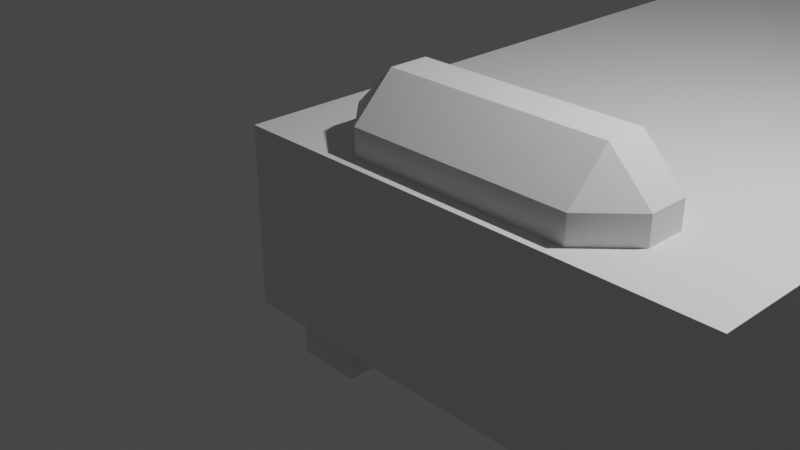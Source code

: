 # Source: bed1.blend  (saved by Blender 2.80.51; exported with 4.5.12 LTS)
import bpy
from mathutils import Matrix  # noqa: F401  (used for matrix-valued properties, if any)

bpy.ops.wm.read_factory_settings(use_empty=True)
scene = bpy.context.scene
scene.name = 'Scene'

# ---- collections
col_collection = bpy.data.collections.new('Collection'); scene.collection.children.link(col_collection)

# ---- materials (node trees are filled in below, after node groups)
mat_material = bpy.data.materials.new('Material')
mat_material.alpha_threshold = 0.0
mat_material.use_transparent_shadow = False
mat_material.roughness = 0.5
mat_material.line_color = (0.0, 0.0, 0.0, 1.0)

# ---- material node trees
mat_material.use_nodes = True; mat_material.node_tree.nodes.clear()
_N = mat_material.node_tree.nodes; _L = mat_material.node_tree.links
n0 = _N.new('ShaderNodeOutputMaterial'); n0.name = 'Material Output'; n0.location = (300, 300)
n1 = _N.new('ShaderNodeBsdfPrincipled'); n1.name = 'Principled BSDF'; n1.location = (10, 300)
n1.distribution = 'GGX'
n1.subsurface_method = 'BURLEY'
n1.inputs[3].default_value = 1.45
_L.new(n1.outputs[0], n0.inputs[0])
n0.is_active_output = True

# ---- world
world_world = bpy.data.worlds.new('World'); scene.world = world_world
world_world.use_nodes = True; world_world.node_tree.nodes.clear()
_N = world_world.node_tree.nodes; _L = world_world.node_tree.links
n0 = _N.new('ShaderNodeOutputWorld'); n0.name = 'World Output'; n0.location = (300, 300)
n1 = _N.new('ShaderNodeBackground'); n1.name = 'Background'; n1.location = (10, 300)
n1.inputs[0].default_value = (0.05088, 0.05088, 0.05088, 1.0)
_L.new(n1.outputs[0], n0.inputs[0])
n0.is_active_output = True
world_world.color = (0.05088, 0.05088, 0.05088)
world_world.use_sun_shadow = False
world_world.sun_shadow_jitter_overblur = 0.0

# ---- cameras
cam_camera = bpy.data.cameras.new('Camera')
cam_camera.clip_end = 100.0
cam_camera.ortho_scale = 7.314
cam_camera.dof.focus_distance = 0.0
cam_camera.dof.aperture_fstop = 128.0

# ---- lights
light_light = bpy.data.lights.new('Light', 'POINT')
light_light.transmission_factor = 0.0
light_light.cutoff_distance = 30.0
light_light.energy = 1000.0
light_light.shadow_buffer_clip_start = 1.001
light_light.shadow_soft_size = 0.1
light_light.shadow_maximum_resolution = 0.006
light_light.use_absolute_resolution = True

# ---- meshes
me_cube = bpy.data.meshes.new('Cube')
me_cube.from_pydata([(4.257, 7.226, 1.0), (3.963, 6.932, -1.0), (4.257, -1.0, 1.0), (3.963, -0.7054, -1.0), (-0.7054, 6.932, -1.0), (-1.0, -1.0, 1.0), (-0.7054, -0.7054, -1.0), (-1.0, 3.113, -1.0), (1.629, 7.226, -1.0), (4.257, 7.226, 0.0), (-1.0, -1.0, 0.0), (4.257, -1.0, 0.0), (1.629, -1.0, 1.0), (4.257, 3.113, 1.0), (1.629, -1.0, -1.0), (-1.0, 3.113, 1.0), (1.629, 7.226, 1.0), (4.257, 3.113, -1.0), (1.629, 7.226, 0.0), (1.629, 3.113, -1.0), (-1.0, 3.113, 0.0), (1.629, -1.0, 0.0), (1.629, 3.113, 1.0), (-0.7054, 0.762, -1.0), (0.01968, 6.932, -1.0), (4.257, 7.226, -0.5), (-1.0, -1.0, 0.5), (4.257, -1.0, -0.5), (0.3143, -1.0, 1.0), (4.257, 1.057, 1.0), (3.238, -0.7054, -1.0), (-1.0, 5.17, 1.0), (2.943, 7.226, 1.0), (3.963, 5.464, -1.0), (-0.7054, 5.464, -1.0), (3.238, 6.932, -1.0), (4.257, 7.226, 0.5), (-1.0, -1.0, -0.5), (4.257, -1.0, 0.5), (2.943, -1.0, 1.0), (4.257, 5.17, 1.0), (0.01968, -0.7054, -1.0), (-1.0, 1.057, 1.0), (0.3143, 7.226, 1.0), (3.963, 0.762, -1.0), (2.943, 7.226, 0.0), (0.3143, 7.226, 0.0), (1.629, 7.226, -0.5), (1.629, 7.226, 0.5), (4.257, 1.057, 0.0), (4.257, 5.044, 0.0), (4.257, 3.113, -0.5), (4.257, 3.113, 0.5), (1.629, 1.057, -1.0), (1.629, 5.17, -1.0), (0.3143, 3.113, -1.0), (2.943, 3.113, -1.0), (-1.0, 5.17, 0.0), (-1.0, 1.057, 0.0), (-1.0, 3.113, -0.5), (-1.0, 3.113, 0.5), (0.3143, -1.0, 0.0), (2.943, -1.0, 0.0), (1.629, -1.0, -0.5), (1.629, -1.0, 0.5), (1.629, 1.057, 1.0), (1.629, 5.17, 1.0), (2.943, 3.113, 1.0), (0.3143, 3.113, 1.0), (0.3143, 5.17, 1.0), (2.943, 5.17, 1.0), (2.943, 1.057, 1.0), (2.943, -1.0, 0.5), (2.943, -1.0, -0.5), (0.3143, -1.0, -0.5), (-1.0, 1.057, 0.5), (-1.0, 1.057, -0.5), (-1.0, 5.17, -0.5), (3.238, 5.464, -1.0), (0.01968, 5.464, -1.0), (0.01968, 0.762, -1.0), (4.257, 5.17, 0.5), (4.257, 5.17, -0.5), (4.257, 1.057, -0.5), (0.3143, 7.226, 0.5), (0.3143, 7.226, -0.5), (2.943, 7.226, -0.5), (2.943, 7.226, 0.5), (4.257, 1.057, 0.5), (3.238, 0.762, -1.0), (-1.0, 5.17, 0.5), (0.3143, -1.0, 0.5), (0.3143, 1.057, 1.0), (-0.7054, 0.02829, -1.0), (-0.3428, 6.932, -1.0), (4.257, 7.226, -0.75), (-1.0, -1.0, 0.75), (4.257, -1.0, -0.75), (-0.3428, -1.0, 1.0), (4.257, 0.02829, 1.0), (3.6, -0.7054, -1.0), (-1.0, 6.198, 1.0), (3.6, 7.226, 1.0), (3.963, 6.198, -1.0), (-1.0, 4.141, -1.0), (2.286, 7.226, -1.0), (4.257, 7.226, 0.25), (-1.0, -1.0, -0.25), (4.257, -1.0, 0.25), (2.286, -1.0, 1.0), (4.257, 4.141, 1.0), (0.9715, -1.0, -1.0), (-1.0, 2.085, 1.0), (0.9715, 7.226, 1.0), (4.257, 2.085, -1.0), (3.6, 7.226, 0.0), (0.9715, 7.226, 0.0), (1.629, 7.226, -0.75), (1.629, 7.226, 0.25), (4.257, 0.02829, 0.0), (4.257, 3.113, -0.75), (4.257, 3.113, 0.25), (1.629, 0.02829, -1.0), (1.629, 4.141, -1.0), (-0.3428, 3.113, -1.0), (2.286, 3.113, -1.0), (-1.0, 6.198, 0.0), (-1.0, 2.085, 0.0), (-1.0, 3.113, -0.75), (-1.0, 3.113, 0.25), (-0.3428, -1.0, 0.0), (2.286, -1.0, 0.0), (1.629, -1.0, -0.75), (1.629, -1.0, 0.25), (1.629, 0.02829, 1.0), (1.629, 4.141, 1.0), (3.6, 3.113, 1.0), (0.9715, 3.113, 1.0), (-1.0, 2.085, -1.0), (0.9715, 7.226, -1.0), (4.257, 7.226, -0.25), (-1.0, -1.0, 0.25), (4.257, -1.0, -0.25), (0.9715, -1.0, 1.0), (4.257, 2.085, 1.0), (2.286, -1.0, -1.0), (-1.0, 4.141, 1.0), (2.286, 7.226, 1.0), (4.257, 4.141, -1.0), (-0.7054, 6.198, -1.0), (3.6, 6.932, -1.0), (4.257, 7.226, 0.75), (-1.0, -1.0, -0.75), (4.257, -1.0, 0.75), (3.6, -1.0, 1.0), (4.257, 6.198, 1.0), (-0.3428, -0.7054, -1.0), (-1.0, 0.02829, 1.0), (-0.3428, 7.226, 1.0), (3.963, 0.02829, -1.0), (2.286, 7.226, 0.0), (-0.3428, 7.226, 0.0), (1.629, 7.226, -0.25), (1.629, 7.226, 0.75), (4.257, 6.198, 0.0), (4.257, 3.113, -0.1246), (4.257, 3.113, 0.75), (1.629, 2.085, -1.0), (1.629, 6.198, -1.0), (0.9715, 3.113, -1.0), (3.6, 3.113, -1.0), (-1.0, 4.141, 0.0), (-1.0, 0.02829, 0.0), (-1.0, 3.113, -0.25), (-1.0, 3.113, 0.75), (0.9715, -1.0, 0.0), (3.6, -1.0, 0.0), (1.629, -1.0, -0.25), (1.629, -1.0, 0.75), (1.629, 2.085, 1.0), (1.629, 6.198, 1.0), (2.286, 3.113, 1.0), (-0.3428, 3.113, 1.0), (0.3143, 4.141, 1.0), (0.3143, 6.198, 1.0), (0.9715, 5.17, 1.0), (-0.3428, 5.17, 1.0), (2.943, 4.141, 1.0), (2.943, 6.198, 1.0), (3.6, 5.17, 1.0), (2.286, 5.17, 1.0), (2.943, 0.02829, 1.0), (2.943, 2.085, 1.0), (3.6, 1.057, 1.0), (2.286, 1.057, 1.0), (2.286, -1.0, 0.5), (3.6, -1.0, 0.5), (2.943, -1.0, 0.25), (2.943, -1.0, 0.75), (2.286, -1.0, -0.5), (3.6, -1.0, -0.5), (2.943, -1.0, -0.75), (2.943, -1.0, -0.25), (-0.3428, -1.0, -0.5), (0.9715, -1.0, -0.5), (0.3143, -1.0, -0.75), (0.3143, -1.0, -0.25), (-1.0, 2.085, 0.5), (-1.0, 0.02829, 0.5), (-1.0, 1.057, 0.25), (-1.0, 1.057, 0.75), (-1.0, 2.085, -0.5), (-1.0, 0.02829, -0.5), (-1.0, 1.057, -0.75), (-1.0, 1.057, -0.25), (-1.0, 6.198, -0.5), (-1.0, 4.141, -0.5), (-1.0, 5.17, -0.75), (-1.0, 5.17, -0.25), (2.943, 4.141, -1.0), (3.238, 6.198, -1.0), (2.286, 5.17, -1.0), (3.6, 5.464, -1.0), (0.3143, 4.141, -1.0), (0.01968, 6.198, -1.0), (-0.3428, 5.464, -1.0), (0.9715, 5.17, -1.0), (0.01968, 0.02829, -1.0), (0.3143, 2.085, -1.0), (-0.3428, 0.762, -1.0), (0.9715, 1.057, -1.0), (4.257, 4.141, 0.5), (4.257, 6.198, 0.5), (4.257, 5.044, 0.1246), (4.257, 5.17, 0.75), (4.257, 4.141, -0.5), (4.257, 6.198, -0.5), (4.257, 5.17, -0.75), (4.257, 5.044, -0.1246), (4.257, 0.02829, -0.5), (4.257, 2.085, -0.5), (4.257, 1.057, -0.75), (4.257, 1.182, -0.1246), (0.9715, 7.226, 0.5), (-0.3428, 7.226, 0.5), (0.3143, 7.226, 0.25), (0.3143, 7.226, 0.75), (0.9715, 7.226, -0.5), (-0.3428, 7.226, -0.5), (0.3143, 7.226, -0.75), (0.3143, 7.226, -0.25), (3.6, 7.226, -0.5), (2.286, 7.226, -0.5), (2.943, 7.226, -0.75), (2.943, 7.226, -0.25), (3.6, 7.226, 0.5), (2.286, 7.226, 0.5), (2.943, 7.226, 0.25), (2.943, 7.226, 0.75), (4.257, 0.02829, 0.5), (4.257, 2.085, 0.5), (4.257, 1.182, 0.1246), (4.257, 1.057, 0.75), (3.238, 0.02829, -1.0), (2.943, 2.085, -1.0), (2.286, 1.057, -1.0), (3.6, 0.762, -1.0), (-1.0, 6.198, 0.5), (-1.0, 4.141, 0.5), (-1.0, 5.17, 0.25), (-1.0, 5.17, 0.75), (-0.3428, -1.0, 0.5), (0.9715, -1.0, 0.5), (0.3143, -1.0, 0.25), (0.3143, -1.0, 0.75), (0.3143, 0.02829, 1.0), (0.3143, 2.085, 1.0), (0.9715, 1.057, 1.0), (-0.3428, 1.057, 1.0), (-0.3428, 2.085, 1.0), (0.9715, 2.085, 1.0), (0.9715, 0.02829, 1.0), (0.9715, -1.0, 0.75), (0.9715, -1.0, 0.25), (-0.3428, -1.0, 0.25), (-1.0, 4.141, 0.75), (-1.0, 4.141, 0.25), (-1.0, 6.198, 0.25), (3.6, 2.085, -1.0), (2.286, 2.085, -1.0), (2.286, 0.02829, -1.0), (4.257, 2.085, 0.75), (4.257, 2.085, 0.1246), (4.257, 0.02829, 0.25), (2.286, 7.226, 0.75), (2.286, 7.226, 0.25), (3.6, 7.226, 0.25), (2.286, 7.226, -0.25), (2.286, 7.226, -0.75), (3.6, 7.226, -0.75), (-0.3428, 7.226, -0.25), (-0.3428, 7.226, -0.75), (0.9715, 7.226, -0.75), (-0.3428, 7.226, 0.75), (-0.3428, 7.226, 0.25), (0.9715, 7.226, 0.25), (4.257, 2.085, -0.1246), (4.257, 2.085, -0.75), (4.257, 0.02829, -0.75), (4.257, 6.198, -0.25), (4.257, 6.198, -0.75), (4.257, 4.141, -0.75), (4.257, 6.198, 0.75), (4.257, 6.198, 0.25), (4.257, 4.141, 0.1246), (0.9715, 2.085, -1.0), (-0.3428, 2.085, -1.0), (-1.0, 6.198, 1.0), (0.9715, 6.198, -1.0), (-0.3428, 4.141, -1.0), (-1.0, 7.226, -1.0), (2.286, 6.198, -1.0), (2.286, 4.141, -1.0), (-1.0, 4.141, -0.25), (-1.0, 4.141, -0.75), (-1.0, 6.198, -0.75), (-1.0, 0.02829, -0.25), (-1.0, 0.02829, -0.75), (-1.0, 2.085, -0.75), (-1.0, 0.02829, 0.75), (-1.0, 0.02829, 0.25), (-1.0, 2.085, 0.25), (0.9715, -1.0, -0.25), (0.9715, -1.0, -0.75), (-0.3428, -1.0, -0.75), (3.6, -1.0, -0.25), (3.6, -1.0, -0.75), (2.286, -1.0, -0.75), (3.6, -1.0, 0.75), (3.6, -1.0, 0.25), (2.286, -1.0, 0.25), (2.286, 2.085, 1.0), (3.6, 2.085, 1.0), (3.6, 0.02829, 1.0), (2.286, 6.198, 1.0), (3.6, 6.198, 1.0), (3.6, 4.141, 1.0), (-0.3428, 6.198, 1.0), (0.9715, 6.198, 1.0), (0.9715, 4.141, 1.0), (-0.3428, 4.141, 1.0), (2.286, 4.141, 1.0), (2.286, 0.02829, 1.0), (2.286, -1.0, 0.75), (2.286, -1.0, -0.25), (-0.3428, -1.0, -0.25), (-1.0, 2.085, 0.75), (-1.0, 2.085, -0.25), (-1.0, 6.198, -0.25), (3.6, 4.141, -1.0), (0.9715, 4.141, -1.0), (0.9715, 0.02829, -1.0), (4.257, 4.141, 0.75), (4.257, 4.141, -0.1246), (4.257, 0.02829, -0.25), (0.9715, 7.226, 0.75), (0.9715, 7.226, -0.25), (3.6, 7.226, -0.25), (3.6, 7.226, 0.75), (4.257, 0.02829, 0.75), (-0.3428, 7.226, -1.0), (-1.0, 6.198, 0.75), (-0.3428, -1.0, 0.75), (-0.3428, 0.02829, 1.0), (-1.0, 0.02829, -1.0), (-1.0, -1.0, -1.0), (-0.3428, 7.226, -1.0), (-1.0, 7.226, -1.0), (3.6, -1.0, -1.0), (4.257, -1.0, -1.0), (4.257, 6.198, -1.0), (4.257, 7.226, -1.0), (-1.0, 6.198, -1.0), (-1.0, 5.17, -1.0), (3.6, 7.226, -1.0), (2.943, 7.226, -1.0), (-0.3428, -1.0, -1.0), (0.3143, -1.0, -1.0), (4.257, 0.02829, -1.0), (4.257, 1.057, -1.0), (2.943, 6.198, -1.0), (2.943, 5.17, -1.0), (3.6, 5.17, -1.0), (0.3143, 6.198, -1.0), (0.3143, 5.17, -1.0), (-0.3428, 5.17, -1.0), (0.3143, 0.02829, -1.0), (-0.3428, 1.057, -1.0), (-1.0, 1.057, -1.0), (2.943, 0.02829, -1.0), (2.943, -1.0, -1.0), (3.6, 1.057, -1.0), (2.943, 1.057, -1.0), (0.3143, 7.226, -1.0), (4.257, 5.17, -1.0), (0.3143, 1.057, -1.0), (-0.3428, 0.02829, -1.608), (-0.3428, -0.7054, -1.608), (-0.3428, 0.762, -1.608), (-0.7054, 0.02829, -1.608), (0.01968, 0.02829, -1.608), (-0.3428, 6.198, -1.608), (-0.3428, 5.464, -1.608), (-0.3428, 6.932, -1.608), (-0.7054, 6.198, -1.608), (0.01968, 6.198, -1.608), (3.6, 6.198, -1.608), (3.6, 5.464, -1.608), (3.6, 6.932, -1.608), (3.238, 6.198, -1.608), (3.963, 6.198, -1.608), (3.6, 0.02829, -1.608), (3.6, -0.7054, -1.608), (3.6, 0.762, -1.608), (3.238, 0.02829, -1.608), (3.963, 0.02829, -1.608), (-0.7054, -0.7054, -1.608), (-0.7054, 6.932, -1.608), (3.963, -0.7054, -1.608), (3.963, 6.932, -1.608), (-0.7054, 5.464, -1.608), (3.238, 6.932, -1.608), (0.01968, -0.7054, -1.608), (3.963, 0.762, -1.608), (3.238, 5.464, -1.608), (0.01968, 5.464, -1.608), (-0.7054, 0.762, -1.608), (3.238, -0.7054, -1.608), (3.238, 0.762, -1.608), (0.01968, 6.932, -1.608), (3.963, 5.464, -1.608), (0.01968, 0.762, -1.608), (-1.0, 6.198, 0.0), (-1.0, 6.198, -0.5), (-1.0, 6.198, 0.5), (-1.0, 6.198, -1.0), (-0.3428, 7.226, 1.0), (-0.3428, 7.226, 0.0), (-0.3428, 7.226, 0.5), (-0.3428, 7.226, -0.5), (-1.0, 6.198, 0.25), (-0.3428, 7.226, -0.25), (-0.3428, 7.226, -0.75), (-0.3428, 7.226, 0.75), (-0.3428, 7.226, 0.25), (-1.0, 6.198, -0.75), (-0.3428, 6.198, 1.0), (-1.0, 6.198, -0.25), (-1.0, 6.198, 0.75), (-0.3428, 7.226, -1.0), (-1.0, 7.226, -1.0), (-1.0, 7.226, -0.75), (-1.0, 6.198, 1.0), (-1.0, 7.226, 1.0), (-1.0, 7.226, 0.25), (-1.0, 7.226, 0.0), (-1.0, 6.198, 0.0), (-1.0, 7.226, -0.25), (-1.0, 7.226, -0.5), (-1.0, 7.226, 0.75), (-1.0, 7.226, 0.5), (-1.0, 6.198, -0.5), (-1.0, 6.198, 0.5), (-1.0, 6.198, -1.0), (-0.3428, 7.226, 1.0), (-0.3428, 7.226, 0.0), (-0.3428, 7.226, 0.5), (-0.3428, 7.226, -0.5), (-1.0, 6.198, 0.25), (-0.3428, 7.226, -0.25), (-0.3428, 7.226, -0.75), (-0.3428, 7.226, 0.75), (-0.3428, 7.226, 0.25), (-1.0, 6.198, -0.75), (-0.3428, 6.198, 1.0), (-1.0, 6.198, -0.25), (-1.0, 6.198, 0.75), (-1.0, 4.141, 0.0), (-1.0, 5.17, 0.0), (-1.0, 1.057, 0.25), (-1.0, 1.057, 0.0), (-1.0, 5.17, 0.25), (-1.0, 2.085, 0.0), (-1.0, 1.057, -0.25), (-1.0, 5.17, -0.25), (-1.0, 4.141, 0.25), (-1.0, 4.141, -0.25), (-1.0, 2.085, 0.25), (-1.0, 2.085, -0.25), (0.2776, -0.3597, 0.4006), (0.2776, -0.8175, 0.8585), (-0.1802, -0.3597, 0.8585), (0.2776, -0.8175, 1.295), (0.2776, -0.3597, 1.753), (-0.1802, -0.3597, 1.295), (0.2776, 0.07706, 0.4006), (-0.1802, 0.07706, 0.8585), (0.2776, 0.5349, 0.8585), (0.2776, 0.07706, 1.753), (0.2776, 0.5349, 1.295), (-0.1802, 0.07706, 1.295), (2.719, -0.3597, 0.4006), (3.177, -0.3597, 0.8585), (2.719, -0.8175, 0.8585), (2.719, -0.3597, 1.753), (2.719, -0.8175, 1.295), (3.177, -0.3597, 1.295), (2.719, 0.07706, 0.4006), (2.719, 0.5349, 0.8585), (3.177, 0.07706, 0.8585), (2.719, 0.07706, 1.753), (3.177, 0.07706, 1.295), (2.719, 0.5349, 1.295), (4.257, 5.17, 0.25), (4.257, 5.17, 0.0), (4.257, 1.057, 0.25), (4.257, 1.182, 0.0), (4.257, 5.17, -0.25), (4.257, 1.057, -0.25), (4.257, 2.085, 0.25), (4.257, 3.113, 0.1246), (4.257, 2.085, -0.25), (4.257, 3.113, -0.25), (4.257, 4.141, 0.25), (4.257, 4.141, -0.25), (4.521, 4.141, 0.0), (4.521, 3.113, 0.0), (4.521, 3.113, 0.1246), (4.521, 2.085, 0.0), (4.521, 1.182, 0.0), (4.521, 5.044, 0.0), (4.521, 3.113, -0.1246), (4.521, 2.085, 0.1246), (4.521, 2.085, -0.1246), (4.521, 4.141, 0.1246), (4.521, 4.141, -0.1246), (4.521, 5.044, 0.1246), (4.521, 1.182, 0.1246), (4.521, 5.044, -0.1246), (4.521, 1.182, -0.1246)], [], [(373, 157, 5, 98), (372, 98, 5, 96), (161, 300, 451, 447), (80, 227, 410, 441), (369, 99, 2, 153), (368, 102, 0, 151), (367, 115, 9, 140), (366, 116, 18, 162), (365, 113, 16, 163), (364, 119, 11, 142), (242, 306, 543, 549), (362, 110, 13, 166), (361, 122, 14, 111), (360, 123, 19, 169), (359, 148, 17, 170), (287, 267, 444, 450), (357, 127, 20, 173), (356, 112, 15, 174), (355, 130, 10, 107), (354, 131, 21, 177), (353, 109, 12, 178), (352, 134, 12, 109), (351, 135, 22, 181), (350, 146, 15, 182), (349, 183, 68, 137), (348, 184, 69, 185), (347, 101, 31, 186), (346, 187, 67, 136), (345, 188, 70, 189), (344, 180, 66, 190), (343, 191, 39, 154), (342, 192, 71, 193), (341, 179, 65, 194), (340, 195, 64, 133), (339, 196, 72, 197), (338, 154, 39, 198), (337, 199, 63, 132), (336, 200, 73, 201), (335, 176, 62, 202), (334, 203, 37, 152), (333, 204, 74, 205), (332, 175, 61, 206), (331, 207, 60, 129), (330, 208, 75, 209), (329, 157, 42, 210), (328, 211, 59, 128), (327, 212, 76, 213), (326, 172, 58, 214), (101, 347, 456, 317), (324, 216, 77, 217), (171, 286, 495, 487), (322, 219, 56, 125), (321, 390, 391, 221), (4, 94, 413, 427), (319, 223, 55, 124), (30, 263, 424, 437), (318, 168, 54, 226), (79, 225, 412, 435), (316, 228, 405, 397), (315, 167, 53, 230), (533, 231, 52, 121), (313, 232, 81, 523), (312, 155, 40, 234), (311, 235, 51, 120), (310, 236, 82, 237), (309, 164, 524, 527), (308, 239, 27, 97), (307, 240, 83, 241), (233, 314, 544, 546), (305, 243, 48, 118), (304, 244, 84, 245), (303, 158, 43, 246), (302, 247, 47, 117), (301, 248, 85, 249), (300, 161, 46, 250), (299, 251, 25, 95), (298, 252, 86, 253), (297, 160, 45, 254), (296, 255, 36, 106), (295, 256, 87, 257), (294, 147, 32, 258), (293, 259, 38, 108), (529, 260, 88, 525), (291, 144, 29, 262), (290, 399, 400, 145), (289, 264, 402, 265), (288, 114, 389, 401), (382, 325, 455, 445), (286, 268, 90, 269), (285, 146, 31, 270), (284, 271, 26, 141), (283, 272, 91, 273), (282, 143, 28, 274), (281, 275, 28, 143), (280, 276, 92, 277), (279, 112, 42, 278), (276, 279, 278, 92), (68, 182, 279, 276), (182, 15, 112, 279), (179, 280, 277, 65), (22, 137, 280, 179), (137, 68, 276, 280), (134, 281, 143, 12), (65, 277, 281, 134), (277, 92, 275, 281), (272, 282, 274, 91), (64, 178, 282, 272), (178, 12, 143, 282), (175, 283, 273, 61), (21, 133, 283, 175), (133, 64, 272, 283), (130, 284, 141, 10), (61, 273, 284, 130), (273, 91, 271, 284), (268, 285, 270, 90), (60, 174, 285, 268), (174, 15, 146, 285), (127, 357, 498, 492), (20, 129, 286, 171), (129, 60, 268, 286), (371, 101, 317, 458), (57, 269, 287, 126), (269, 90, 267, 287), (264, 288, 401, 402), (56, 170, 288, 264), (170, 17, 114, 288), (167, 289, 265, 53), (19, 125, 289, 167), (125, 56, 264, 289), (122, 290, 145, 14), (53, 265, 290, 122), (265, 402, 399, 290), (260, 291, 262, 88), (52, 166, 291, 260), (166, 13, 144, 291), (238, 50, 540, 548), (530, 292, 542, 537), (121, 52, 260, 529), (119, 293, 108, 11), (49, 525, 293, 119), (525, 88, 259, 293), (256, 294, 258, 87), (48, 163, 294, 256), (163, 16, 147, 294), (160, 295, 257, 45), (18, 118, 295, 160), (118, 48, 256, 295), (115, 296, 106, 9), (45, 257, 296, 115), (257, 87, 255, 296), (252, 297, 254, 86), (47, 162, 297, 252), (162, 18, 160, 297), (105, 298, 253, 385), (8, 117, 298, 105), (117, 47, 252, 298), (384, 299, 95, 381), (385, 253, 299, 384), (253, 86, 251, 299), (248, 300, 250, 85), (358, 126, 442, 457), (300, 248, 449, 451), (376, 301, 249, 403), (126, 287, 450, 442), (267, 371, 458, 444), (139, 302, 117, 8), (403, 249, 302, 139), (249, 85, 247, 302), (244, 303, 246, 84), (215, 358, 457, 443), (347, 158, 446, 456), (161, 304, 245, 46), (158, 303, 453, 446), (248, 301, 452, 449), (116, 305, 118, 18), (46, 245, 305, 116), (245, 84, 243, 305), (240, 531, 528, 83), (51, 532, 531, 240), (314, 530, 537, 544), (114, 307, 241, 389), (17, 120, 307, 114), (120, 51, 240, 307), (388, 308, 97, 379), (389, 241, 308, 388), (241, 83, 239, 308), (236, 309, 527, 82), (25, 140, 309, 236), (140, 9, 164, 309), (380, 310, 237, 404), (381, 95, 310, 380), (95, 25, 236, 310), (148, 311, 120, 17), (404, 237, 311, 148), (237, 82, 235, 311), (232, 312, 234, 81), (36, 151, 312, 232), (151, 0, 155, 312), (164, 313, 523, 524), (9, 106, 313, 164), (106, 36, 232, 313), (261, 526, 539, 547), (363, 238, 548, 545), (523, 81, 231, 533), (228, 315, 230, 405), (55, 169, 315, 228), (169, 19, 167, 315), (138, 316, 397, 398), (7, 124, 316, 138), (124, 55, 228, 316), (6, 93, 409, 426), (23, 229, 408, 436), (24, 224, 415, 439), (393, 318, 226, 394), (403, 139, 318, 393), (139, 8, 168, 318), (227, 41, 432, 410), (33, 222, 417, 440), (225, 34, 430, 412), (104, 319, 124, 7), (383, 395, 319, 104), (395, 394, 223, 319), (220, 35, 431, 419), (224, 79, 435, 415), (159, 3, 428, 425), (168, 321, 221, 54), (8, 105, 321, 168), (105, 385, 390, 321), (123, 322, 125, 19), (54, 221, 322, 123), (221, 391, 219, 322), (216, 323, 218, 77), (59, 173, 323, 216), (173, 20, 171, 323), (104, 324, 217, 383), (7, 128, 324, 104), (128, 59, 216, 324), (376, 377, 320, 370), (383, 217, 325, 382), (217, 77, 215, 325), (212, 326, 214, 76), (37, 107, 326, 212), (107, 10, 172, 326), (374, 327, 213, 398), (375, 152, 327, 374), (152, 37, 212, 327), (138, 328, 128, 7), (398, 213, 328, 138), (213, 76, 211, 328), (208, 329, 210, 75), (26, 96, 329, 208), (96, 5, 157, 329), (172, 330, 209, 58), (10, 141, 330, 172), (141, 26, 208, 330), (127, 331, 129, 20), (209, 331, 497, 489), (209, 75, 207, 331), (204, 332, 206, 74), (63, 177, 332, 204), (177, 21, 175, 332), (111, 333, 205, 387), (14, 132, 333, 111), (132, 63, 204, 333), (386, 334, 152, 375), (387, 205, 334, 386), (205, 74, 203, 334), (200, 335, 202, 73), (27, 142, 335, 200), (142, 11, 176, 335), (378, 336, 201, 400), (379, 97, 336, 378), (97, 27, 200, 336), (145, 337, 132, 14), (400, 201, 337, 145), (201, 73, 199, 337), (196, 338, 198, 72), (38, 153, 338, 196), (153, 2, 154, 338), (176, 339, 197, 62), (11, 108, 339, 176), (108, 38, 196, 339), (131, 340, 133, 21), (62, 197, 340, 131), (197, 72, 195, 340), (192, 341, 194, 71), (67, 181, 341, 192), (181, 22, 179, 341), (144, 342, 193, 29), (13, 136, 342, 144), (136, 67, 192, 342), (99, 343, 154, 2), (29, 193, 343, 99), (193, 71, 191, 343), (188, 344, 190, 70), (32, 147, 344, 188), (147, 16, 180, 344), (155, 345, 189, 40), (0, 102, 345, 155), (102, 32, 188, 345), (110, 346, 136, 13), (40, 189, 346, 110), (189, 70, 187, 346), (184, 347, 186, 69), (43, 158, 347, 184), (303, 244, 448, 453), (180, 348, 185, 66), (16, 113, 348, 180), (113, 43, 184, 348), (135, 349, 137, 22), (66, 185, 349, 135), (185, 69, 183, 349), (183, 350, 182, 68), (69, 186, 350, 183), (186, 31, 146, 350), (187, 351, 181, 67), (70, 190, 351, 187), (190, 66, 135, 351), (191, 352, 109, 39), (71, 194, 352, 191), (194, 65, 134, 352), (195, 353, 178, 64), (72, 198, 353, 195), (198, 39, 109, 353), (199, 354, 177, 63), (73, 202, 354, 199), (202, 62, 131, 354), (203, 355, 107, 37), (74, 206, 355, 203), (206, 61, 130, 355), (207, 356, 174, 60), (75, 210, 356, 207), (210, 42, 112, 356), (211, 357, 173, 59), (76, 214, 357, 211), (269, 57, 488, 491), (377, 382, 445, 320), (77, 218, 358, 215), (218, 57, 126, 358), (219, 359, 170, 56), (391, 392, 359, 219), (392, 404, 148, 359), (223, 360, 169, 55), (394, 226, 360, 223), (226, 54, 123, 360), (396, 361, 111, 387), (405, 230, 361, 396), (230, 53, 122, 361), (231, 362, 166, 52), (81, 234, 362, 231), (234, 40, 110, 362), (235, 534, 532, 51), (82, 527, 534, 235), (292, 261, 547, 542), (239, 364, 142, 27), (83, 528, 364, 239), (528, 49, 119, 364), (243, 365, 163, 48), (84, 246, 365, 243), (246, 43, 113, 365), (247, 366, 162, 47), (85, 250, 366, 247), (250, 46, 116, 366), (251, 367, 140, 25), (86, 254, 367, 251), (254, 45, 115, 367), (255, 368, 151, 36), (87, 258, 368, 255), (258, 32, 102, 368), (259, 369, 153, 38), (88, 262, 369, 259), (262, 29, 99, 369), (222, 78, 434, 417), (156, 6, 426, 407), (78, 220, 419, 434), (301, 376, 370, 452), (90, 270, 371, 267), (270, 31, 101, 371), (271, 372, 96, 26), (91, 274, 372, 271), (274, 28, 98, 372), (275, 373, 98, 28), (92, 278, 373, 275), (278, 42, 157, 373), (93, 6, 375, 374), (94, 4, 377, 376), (100, 3, 379, 378), (103, 1, 381, 380), (149, 34, 383, 382), (150, 35, 385, 384), (156, 41, 387, 386), (159, 44, 389, 388), (220, 78, 391, 390), (78, 222, 392, 391), (79, 224, 393, 394), (34, 225, 395, 383), (41, 227, 396, 387), (229, 23, 398, 397), (263, 30, 400, 399), (266, 89, 402, 401), (23, 93, 374, 398), (24, 94, 376, 403), (30, 100, 378, 400), (33, 103, 380, 404), (4, 149, 382, 377), (1, 150, 384, 381), (6, 156, 386, 375), (3, 159, 388, 379), (35, 220, 390, 385), (222, 33, 404, 392), (224, 24, 403, 393), (225, 79, 394, 395), (227, 80, 405, 396), (80, 229, 397, 405), (89, 263, 399, 402), (44, 266, 401, 389), (421, 425, 428, 422), (416, 420, 440, 417), (411, 415, 435, 412), (406, 410, 432, 407), (409, 406, 407, 426), (436, 408, 406, 409), (408, 441, 410, 406), (414, 411, 412, 430), (427, 413, 411, 414), (413, 439, 415, 411), (419, 416, 417, 434), (431, 418, 416, 419), (418, 429, 420, 416), (424, 421, 422, 437), (438, 423, 421, 424), (423, 433, 425, 421), (89, 266, 423, 438), (3, 100, 422, 428), (229, 80, 441, 408), (93, 23, 436, 409), (1, 103, 420, 429), (263, 89, 438, 424), (94, 24, 439, 413), (34, 149, 414, 430), (266, 44, 433, 423), (100, 30, 437, 422), (35, 150, 418, 431), (103, 33, 440, 420), (41, 156, 407, 432), (149, 4, 427, 414), (44, 159, 425, 433), (150, 1, 429, 418), (448, 454, 482, 476), (443, 457, 485, 471), (454, 447, 475, 482), (447, 451, 479, 475), (370, 320, 460, 459), (317, 456, 484, 462), (451, 449, 477, 479), (446, 453, 481, 474), (456, 446, 474, 484), (458, 317, 462, 486), (453, 448, 476, 481), (455, 443, 471, 483), (450, 444, 472, 478), (444, 458, 486, 472), (320, 445, 473, 460), (445, 455, 483, 473), (442, 450, 478, 466), (304, 161, 447, 454), (325, 215, 443, 455), (244, 304, 454, 448), (486, 462, 463, 469), (485, 466, 465, 467), (483, 471, 468, 461), (478, 472, 470, 464), (466, 478, 464, 465), (468, 467, 479, 477), (467, 465, 475, 479), (460, 461, 480, 459), (461, 468, 477, 480), (470, 469, 481, 476), (469, 463, 474, 481), (465, 464, 482, 475), (464, 470, 476, 482), (473, 483, 461, 460), (474, 463, 462, 484), (471, 485, 467, 468), (472, 486, 469, 470), (452, 370, 459, 480), (457, 442, 466, 485), (449, 452, 480, 477), (496, 487, 488, 494), (487, 495, 491, 488), (490, 489, 497, 492), (493, 490, 492, 498), (323, 171, 487, 496), (214, 58, 490, 493), (331, 127, 492, 497), (218, 323, 496, 494), (58, 209, 489, 490), (57, 218, 494, 488), (357, 214, 493, 498), (286, 269, 491, 495), (513, 515, 502, 500), (519, 521, 516, 512), (520, 508, 503, 514), (501, 504, 510, 506), (507, 509, 522, 518), (499, 500, 501), (502, 503, 504), (505, 506, 507), (508, 509, 510), (511, 512, 513), (514, 515, 516), (517, 518, 519), (520, 521, 522), (505, 499, 501, 506), (500, 502, 504, 501), (503, 508, 510, 504), (509, 507, 506, 510), (517, 505, 507, 518), (508, 520, 522, 509), (521, 519, 518, 522), (511, 517, 519, 512), (520, 514, 516, 521), (515, 513, 512, 516), (499, 511, 513, 500), (514, 503, 502, 515), (505, 517, 511, 499), (233, 50, 524, 523), (526, 261, 525, 49), (50, 238, 527, 524), (242, 526, 49, 528), (261, 292, 529, 525), (292, 530, 121, 529), (306, 242, 528, 531), (165, 306, 531, 532), (530, 314, 533, 121), (314, 233, 523, 533), (363, 165, 532, 534), (238, 363, 534, 527), (545, 535, 536, 541), (543, 538, 539, 549), (538, 542, 547, 539), (536, 537, 542, 538), (541, 536, 538, 543), (535, 544, 537, 536), (540, 546, 544, 535), (548, 540, 535, 545), (526, 242, 549, 539), (165, 363, 545, 541), (50, 233, 546, 540), (306, 165, 541, 543)])
_uv = me_cube.uv_layers.new(name='UVMap')
_uv.uv.foreach_set('vector', [0.5938, 0.2188, 0.625, 0.2188, 0.625, 0.25, 0.5938, 0.25, 0.5938, 0.4688, 0.625, 0.4688, 0.625, 0.5, 0.5938, 0.5, 0.75, 0.5312, 0.7188, 0.5312, 0.7188, 0.5312, 0.75, 0.5312, 0.4235, 0.9465, 0.4235, 0.9688, 0.4235, 0.9688, 0.4235, 0.9465, 0.3438, 0.7188, 0.375, 0.7188, 0.375, 0.75, 0.3438, 0.75, 0.8438, 0.7188, 0.875, 0.7188, 0.875, 0.75, 0.8438, 0.75, 0.7188, 0.7188, 0.75, 0.7188, 0.75, 0.75, 0.7188, 0.75, 0.7188, 0.5938, 0.75, 0.5938, 0.75, 0.625, 0.7188, 0.625, 0.8438, 0.5938, 0.875, 0.5938, 0.875, 0.625, 0.8438, 0.625, 0.2188, 0.7188, 0.25, 0.7188, 0.25, 0.75, 0.2188, 0.75, 0.2344, 0.6837, 0.2344, 0.6562, 0.2344, 0.6562, 0.2344, 0.6837, 0.3438, 0.5938, 0.375, 0.5938, 0.375, 0.625, 0.3438, 0.625, 0.4688, 0.9688, 0.5, 0.9688, 0.5, 1.0, 0.4688, 1.0, 0.4688, 0.8438, 0.5, 0.8438, 0.5, 0.875, 0.4688, 0.875, 0.5938, 0.8438, 0.625, 0.8438, 0.625, 0.875, 0.5938, 0.875, 0.5312, 0.7188, 0.5625, 0.7188, 0.5625, 0.7188, 0.5312, 0.7188, 0.4688, 0.5938, 0.5, 0.5938, 0.5, 0.625, 0.4688, 0.625, 0.5938, 0.5938, 0.625, 0.5938, 0.625, 0.625, 0.5938, 0.625, 0.4688, 0.4688, 0.5, 0.4688, 0.5, 0.5, 0.4688, 0.5, 0.4688, 0.3438, 0.5, 0.3438, 0.5, 0.375, 0.4688, 0.375, 0.5938, 0.3438, 0.625, 0.3438, 0.625, 0.375, 0.5938, 0.375, 0.4688, 0.2188, 0.5, 0.2188, 0.5, 0.25, 0.4688, 0.25, 0.4688, 0.09375, 0.5, 0.09375, 0.5, 0.125, 0.4688, 0.125, 0.5938, 0.09375, 0.625, 0.09375, 0.625, 0.125, 0.5938, 0.125, 0.5312, 0.09375, 0.5625, 0.09375, 0.5625, 0.125, 0.5312, 0.125, 0.5312, 0.03125, 0.5625, 0.03125, 0.5625, 0.0625, 0.5312, 0.0625, 0.5938, 0.03125, 0.625, 0.03125, 0.625, 0.0625, 0.5938, 0.0625, 0.4062, 0.09375, 0.4375, 0.09375, 0.4375, 0.125, 0.4062, 0.125, 0.4062, 0.03125, 0.4375, 0.03125, 0.4375, 0.0625, 0.4062, 0.0625, 0.4688, 0.03125, 0.5, 0.03125, 0.5, 0.0625, 0.4688, 0.0625, 0.4062, 0.2188, 0.4375, 0.2188, 0.4375, 0.25, 0.4062, 0.25, 0.4062, 0.1562, 0.4375, 0.1562, 0.4375, 0.1875, 0.4062, 0.1875, 0.4688, 0.1562, 0.5, 0.1562, 0.5, 0.1875, 0.4688, 0.1875, 0.5312, 0.3438, 0.5625, 0.3438, 0.5625, 0.375, 0.5312, 0.375, 0.5312, 0.2812, 0.5625, 0.2812, 0.5625, 0.3125, 0.5312, 0.3125, 0.5938, 0.2812, 0.625, 0.2812, 0.625, 0.3125, 0.5938, 0.3125, 0.4062, 0.3438, 0.4375, 0.3438, 0.4375, 0.375, 0.4062, 0.375, 0.4062, 0.2812, 0.4375, 0.2812, 0.4375, 0.3125, 0.4062, 0.3125, 0.4688, 0.2812, 0.5, 0.2812, 0.5, 0.3125, 0.4688, 0.3125, 0.4062, 0.4688, 0.4375, 0.4688, 0.4375, 0.5, 0.4062, 0.5, 0.4062, 0.4062, 0.4375, 0.4062, 0.4375, 0.4375, 0.4062, 0.4375, 0.4688, 0.4062, 0.5, 0.4062, 0.5, 0.4375, 0.4688, 0.4375, 0.5312, 0.5938, 0.5625, 0.5938, 0.5625, 0.625, 0.5312, 0.625, 0.5312, 0.5312, 0.5625, 0.5312, 0.5625, 0.5625, 0.5312, 0.5625, 0.5938, 0.5312, 0.625, 0.5312, 0.625, 0.5625, 0.5938, 0.5625, 0.4062, 0.5938, 0.4375, 0.5938, 0.4375, 0.625, 0.4062, 0.625, 0.4062, 0.5312, 0.4375, 0.5312, 0.4375, 0.5625, 0.4062, 0.5625, 0.4688, 0.5312, 0.5, 0.5312, 0.5, 0.5625, 0.4688, 0.5625, 0.625, 0.03125, 0.5938, 0.03125, 0.5938, 0.03125, 0.625, 0.03125, 0.4062, 0.6562, 0.4375, 0.6562, 0.4375, 0.6875, 0.4062, 0.6875, 0.5, 0.6562, 0.5312, 0.6562, 0.5312, 0.6562, 0.5, 0.6562, 0.5312, 0.8438, 0.5625, 0.8438, 0.5625, 0.875, 0.5312, 0.875, 0.5312, 0.7812, 0.5625, 0.7812, 0.5625, 0.8125, 0.5312, 0.8125, 0.389, 0.759, 0.4062, 0.759, 0.4062, 0.759, 0.389, 0.759, 0.4062, 0.8438, 0.4375, 0.8438, 0.4375, 0.875, 0.4062, 0.875, 0.5765, 0.991, 0.5765, 0.9688, 0.5765, 0.9688, 0.5765, 0.991, 0.4688, 0.7812, 0.5, 0.7812, 0.5, 0.8125, 0.4688, 0.8125, 0.4235, 0.8035, 0.4063, 0.8035, 0.4063, 0.8035, 0.4235, 0.8035, 0.4062, 0.9062, 0.4375, 0.9062, 0.4375, 0.9375, 0.4062, 0.9375, 0.4688, 0.9062, 0.5, 0.9062, 0.5, 0.9375, 0.4688, 0.9375, 0.2812, 0.5938, 0.3125, 0.5938, 0.3125, 0.625, 0.2812, 0.625, 0.2812, 0.5312, 0.3125, 0.5312, 0.3125, 0.5625, 0.2812, 0.5625, 0.3438, 0.5312, 0.375, 0.5312, 0.375, 0.5625, 0.3438, 0.5625, 0.1562, 0.5938, 0.1875, 0.5938, 0.1875, 0.625, 0.1562, 0.625, 0.1562, 0.5312, 0.1875, 0.5312, 0.1875, 0.5625, 0.1562, 0.5625, 0.2188, 0.5312, 0.25, 0.5312, 0.25, 0.5625, 0.2188, 0.5625, 0.1562, 0.7188, 0.1875, 0.7188, 0.1875, 0.75, 0.1562, 0.75, 0.1562, 0.6562, 0.1875, 0.6562, 0.1875, 0.6875, 0.1562, 0.6875, 0.2656, 0.5663, 0.2656, 0.5938, 0.2656, 0.5938, 0.2656, 0.5663, 0.7812, 0.5938, 0.8125, 0.5938, 0.8125, 0.625, 0.7812, 0.625, 0.7812, 0.5312, 0.8125, 0.5312, 0.8125, 0.5625, 0.7812, 0.5625, 0.8438, 0.5312, 0.875, 0.5312, 0.875, 0.5625, 0.8438, 0.5625, 0.6562, 0.5938, 0.6875, 0.5938, 0.6875, 0.625, 0.6562, 0.625, 0.6562, 0.5312, 0.6875, 0.5312, 0.6875, 0.5625, 0.6562, 0.5625, 0.7188, 0.5312, 0.75, 0.5312, 0.75, 0.5625, 0.7188, 0.5625, 0.6562, 0.7188, 0.6875, 0.7188, 0.6875, 0.75, 0.6562, 0.75, 0.6562, 0.6562, 0.6875, 0.6562, 0.6875, 0.6875, 0.6562, 0.6875, 0.7188, 0.6562, 0.75, 0.6562, 0.75, 0.6875, 0.7188, 0.6875, 0.7812, 0.7188, 0.8125, 0.7188, 0.8125, 0.75, 0.7812, 0.75, 0.7812, 0.6562, 0.8125, 0.6562, 0.8125, 0.6875, 0.7812, 0.6875, 0.8438, 0.6562, 0.875, 0.6562, 0.875, 0.6875, 0.8438, 0.6875, 0.2812, 0.7188, 0.3125, 0.7188, 0.3125, 0.75, 0.2812, 0.75, 0.2812, 0.6562, 0.3125, 0.6562, 0.3125, 0.6875, 0.2812, 0.6875, 0.3438, 0.6562, 0.375, 0.6562, 0.375, 0.6875, 0.3438, 0.6875, 0.5312, 0.9688, 0.5625, 0.9688, 0.5625, 1.0, 0.5312, 1.0, 0.5312, 0.9062, 0.5625, 0.9062, 0.5625, 0.9375, 0.5312, 0.9375, 0.5938, 0.9062, 0.625, 0.9062, 0.625, 0.9375, 0.5938, 0.9375, 0.375, 0.7188, 0.4062, 0.7188, 0.4062, 0.7188, 0.375, 0.7188, 0.5312, 0.6562, 0.5625, 0.6562, 0.5625, 0.6875, 0.5312, 0.6875, 0.5938, 0.6562, 0.625, 0.6562, 0.625, 0.6875, 0.5938, 0.6875, 0.5312, 0.4688, 0.5625, 0.4688, 0.5625, 0.5, 0.5312, 0.5, 0.5312, 0.4062, 0.5625, 0.4062, 0.5625, 0.4375, 0.5312, 0.4375, 0.5938, 0.4062, 0.625, 0.4062, 0.625, 0.4375, 0.5938, 0.4375, 0.5312, 0.2188, 0.5625, 0.2188, 0.5625, 0.25, 0.5312, 0.25, 0.5312, 0.1562, 0.5625, 0.1562, 0.5625, 0.1875, 0.5312, 0.1875, 0.5938, 0.1562, 0.625, 0.1562, 0.625, 0.1875, 0.5938, 0.1875, 0.5625, 0.1562, 0.5938, 0.1562, 0.5938, 0.1875, 0.5625, 0.1875, 0.5625, 0.125, 0.5938, 0.125, 0.5938, 0.1562, 0.5625, 0.1562, 0.5938, 0.125, 0.625, 0.125, 0.625, 0.1562, 0.5938, 0.1562, 0.5, 0.1562, 0.5312, 0.1562, 0.5312, 0.1875, 0.5, 0.1875, 0.5, 0.125, 0.5312, 0.125, 0.5312, 0.1562, 0.5, 0.1562, 0.5312, 0.125, 0.5625, 0.125, 0.5625, 0.1562, 0.5312, 0.1562, 0.5, 0.2188, 0.5312, 0.2188, 0.5312, 0.25, 0.5, 0.25, 0.5, 0.1875, 0.5312, 0.1875, 0.5312, 0.2188, 0.5, 0.2188, 0.5312, 0.1875, 0.5625, 0.1875, 0.5625, 0.2188, 0.5312, 0.2188, 0.5625, 0.4062, 0.5938, 0.4062, 0.5938, 0.4375, 0.5625, 0.4375, 0.5625, 0.375, 0.5938, 0.375, 0.5938, 0.4062, 0.5625, 0.4062, 0.5938, 0.375, 0.625, 0.375, 0.625, 0.4062, 0.5938, 0.4062, 0.5, 0.4062, 0.5312, 0.4062, 0.5312, 0.4375, 0.5, 0.4375, 0.5, 0.375, 0.5312, 0.375, 0.5312, 0.4062, 0.5, 0.4062, 0.5312, 0.375, 0.5625, 0.375, 0.5625, 0.4062, 0.5312, 0.4062, 0.5, 0.4688, 0.5312, 0.4688, 0.5312, 0.5, 0.5, 0.5, 0.5, 0.4375, 0.5312, 0.4375, 0.5312, 0.4688, 0.5, 0.4688, 0.5312, 0.4375, 0.5625, 0.4375, 0.5625, 0.4688, 0.5312, 0.4688, 0.5625, 0.6562, 0.5938, 0.6562, 0.5938, 0.6875, 0.5625, 0.6875, 0.5625, 0.625, 0.5938, 0.625, 0.5938, 0.6562, 0.5625, 0.6562, 0.5938, 0.625, 0.625, 0.625, 0.625, 0.6562, 0.5938, 0.6562, 0.5, 0.5938, 0.4688, 0.5938, 0.4688, 0.5938, 0.5, 0.5938, 0.5, 0.625, 0.5312, 0.625, 0.5312, 0.6562, 0.5, 0.6562, 0.5312, 0.625, 0.5625, 0.625, 0.5625, 0.6562, 0.5312, 0.6562, 0.5938, 0.7188, 0.625, 0.7188, 0.625, 0.7188, 0.5938, 0.7188, 0.5, 0.6875, 0.5312, 0.6875, 0.5312, 0.7188, 0.5, 0.7188, 0.5312, 0.6875, 0.5625, 0.6875, 0.5625, 0.7188, 0.5312, 0.7188, 0.5625, 0.9062, 0.5938, 0.9062, 0.5938, 0.9375, 0.5625, 0.9375, 0.5625, 0.875, 0.5938, 0.875, 0.5938, 0.9062, 0.5625, 0.9062, 0.5938, 0.875, 0.625, 0.875, 0.625, 0.9062, 0.5938, 0.9062, 0.5, 0.9062, 0.5312, 0.9062, 0.5312, 0.9375, 0.5, 0.9375, 0.5, 0.875, 0.5312, 0.875, 0.5312, 0.9062, 0.5, 0.9062, 0.5312, 0.875, 0.5625, 0.875, 0.5625, 0.9062, 0.5312, 0.9062, 0.5, 0.9688, 0.5312, 0.9688, 0.5312, 1.0, 0.5, 1.0, 0.5, 0.9375, 0.5312, 0.9375, 0.5312, 0.9688, 0.5, 0.9688, 0.5312, 0.9375, 0.5625, 0.9375, 0.5625, 0.9688, 0.5312, 0.9688, 0.3125, 0.6562, 0.3438, 0.6562, 0.3438, 0.6875, 0.3125, 0.6875, 0.3125, 0.625, 0.3438, 0.625, 0.3438, 0.6562, 0.3125, 0.6562, 0.3438, 0.625, 0.375, 0.625, 0.375, 0.6562, 0.3438, 0.6562, 0.2344, 0.5663, 0.25, 0.5663, 0.25, 0.5663, 0.2344, 0.5663, 0.2656, 0.625, 0.2656, 0.6562, 0.2656, 0.6562, 0.2656, 0.625, 0.2812, 0.625, 0.3125, 0.625, 0.3125, 0.6562, 0.2812, 0.6562, 0.25, 0.7188, 0.2812, 0.7188, 0.2812, 0.75, 0.25, 0.75, 0.25, 0.6875, 0.2812, 0.6875, 0.2812, 0.7188, 0.25, 0.7188, 0.2812, 0.6875, 0.3125, 0.6875, 0.3125, 0.7188, 0.2812, 0.7188, 0.8125, 0.6562, 0.8438, 0.6562, 0.8438, 0.6875, 0.8125, 0.6875, 0.8125, 0.625, 0.8438, 0.625, 0.8438, 0.6562, 0.8125, 0.6562, 0.8438, 0.625, 0.875, 0.625, 0.875, 0.6562, 0.8438, 0.6562, 0.75, 0.6562, 0.7812, 0.6562, 0.7812, 0.6875, 0.75, 0.6875, 0.75, 0.625, 0.7812, 0.625, 0.7812, 0.6562, 0.75, 0.6562, 0.7812, 0.625, 0.8125, 0.625, 0.8125, 0.6562, 0.7812, 0.6562, 0.75, 0.7188, 0.7812, 0.7188, 0.7812, 0.75, 0.75, 0.75, 0.75, 0.6875, 0.7812, 0.6875, 0.7812, 0.7188, 0.75, 0.7188, 0.7812, 0.6875, 0.8125, 0.6875, 0.8125, 0.7188, 0.7812, 0.7188, 0.6875, 0.6562, 0.7188, 0.6562, 0.7188, 0.6875, 0.6875, 0.6875, 0.6875, 0.625, 0.7188, 0.625, 0.7188, 0.6562, 0.6875, 0.6562, 0.7188, 0.625, 0.75, 0.625, 0.75, 0.6562, 0.7188, 0.6562, 0.625, 0.6562, 0.6562, 0.6562, 0.6562, 0.6875, 0.625, 0.6875, 0.625, 0.625, 0.6562, 0.625, 0.6562, 0.6562, 0.625, 0.6562, 0.6562, 0.625, 0.6875, 0.625, 0.6875, 0.6562, 0.6562, 0.6562, 0.625, 0.7188, 0.6562, 0.7188, 0.6562, 0.75, 0.625, 0.75, 0.625, 0.6875, 0.6562, 0.6875, 0.6562, 0.7188, 0.625, 0.7188, 0.6562, 0.6875, 0.6875, 0.6875, 0.6875, 0.7188, 0.6562, 0.7188, 0.6875, 0.5312, 0.7188, 0.5312, 0.7188, 0.5625, 0.6875, 0.5625, 0.4688, 0.7188, 0.5, 0.7188, 0.5, 0.7188, 0.4688, 0.7188, 0.7188, 0.5312, 0.6875, 0.5312, 0.6875, 0.5312, 0.7188, 0.5312, 0.625, 0.5312, 0.6562, 0.5312, 0.6562, 0.5625, 0.625, 0.5625, 0.5, 0.7188, 0.5312, 0.7188, 0.5312, 0.7188, 0.5, 0.7188, 0.5625, 0.7188, 0.5938, 0.7188, 0.5938, 0.7188, 0.5625, 0.7188, 0.625, 0.5938, 0.6562, 0.5938, 0.6562, 0.625, 0.625, 0.625, 0.625, 0.5625, 0.6562, 0.5625, 0.6562, 0.5938, 0.625, 0.5938, 0.6562, 0.5625, 0.6875, 0.5625, 0.6875, 0.5938, 0.6562, 0.5938, 0.8125, 0.5312, 0.8438, 0.5312, 0.8438, 0.5625, 0.8125, 0.5625, 0.4375, 0.7188, 0.4688, 0.7188, 0.4688, 0.7188, 0.4375, 0.7188, 0.5938, 0.03125, 0.5938, 0.0, 0.5938, 0.0, 0.5938, 0.03125, 0.75, 0.5312, 0.7812, 0.5312, 0.7812, 0.5625, 0.75, 0.5625, 0.875, 0.5312, 0.8438, 0.5312, 0.8438, 0.5312, 0.875, 0.5312, 0.6875, 0.5312, 0.6562, 0.5312, 0.6562, 0.5312, 0.6875, 0.5312, 0.75, 0.5938, 0.7812, 0.5938, 0.7812, 0.625, 0.75, 0.625, 0.75, 0.5625, 0.7812, 0.5625, 0.7812, 0.5938, 0.75, 0.5938, 0.7812, 0.5625, 0.8125, 0.5625, 0.8125, 0.5938, 0.7812, 0.5938, 0.1875, 0.6562, 0.2188, 0.6562, 0.2188, 0.6875, 0.1875, 0.6875, 0.1875, 0.625, 0.2188, 0.625, 0.2188, 0.6562, 0.1875, 0.6562, 0.2656, 0.5938, 0.2656, 0.625, 0.2656, 0.625, 0.2656, 0.5938, 0.125, 0.6562, 0.1562, 0.6562, 0.1562, 0.6875, 0.125, 0.6875, 0.125, 0.625, 0.1562, 0.625, 0.1562, 0.6562, 0.125, 0.6562, 0.1562, 0.625, 0.1875, 0.625, 0.1875, 0.6562, 0.1562, 0.6562, 0.125, 0.7188, 0.1562, 0.7188, 0.1562, 0.75, 0.125, 0.75, 0.125, 0.6875, 0.1562, 0.6875, 0.1562, 0.7188, 0.125, 0.7188, 0.1562, 0.6875, 0.1875, 0.6875, 0.1875, 0.7188, 0.1562, 0.7188, 0.1875, 0.5312, 0.2188, 0.5312, 0.2188, 0.5625, 0.1875, 0.5625, 0.1875, 0.5, 0.2188, 0.5, 0.2188, 0.5312, 0.1875, 0.5312, 0.2188, 0.5, 0.25, 0.5, 0.25, 0.5312, 0.2188, 0.5312, 0.125, 0.5312, 0.1562, 0.5312, 0.1562, 0.5625, 0.125, 0.5625, 0.125, 0.5, 0.1562, 0.5, 0.1562, 0.5312, 0.125, 0.5312, 0.1562, 0.5, 0.1875, 0.5, 0.1875, 0.5312, 0.1562, 0.5312, 0.125, 0.5938, 0.1562, 0.5938, 0.1562, 0.625, 0.125, 0.625, 0.125, 0.5625, 0.1562, 0.5625, 0.1562, 0.5938, 0.125, 0.5938, 0.1562, 0.5625, 0.1875, 0.5625, 0.1875, 0.5938, 0.1562, 0.5938, 0.3125, 0.5312, 0.3438, 0.5312, 0.3438, 0.5625, 0.3125, 0.5625, 0.3125, 0.5, 0.3438, 0.5, 0.3438, 0.5312, 0.3125, 0.5312, 0.3438, 0.5, 0.375, 0.5, 0.375, 0.5312, 0.3438, 0.5312, 0.25, 0.5312, 0.2812, 0.5312, 0.2812, 0.5625, 0.25, 0.5625, 0.25, 0.5, 0.2812, 0.5, 0.2812, 0.5312, 0.25, 0.5312, 0.2812, 0.5, 0.3125, 0.5, 0.3125, 0.5312, 0.2812, 0.5312, 0.2656, 0.6837, 0.25, 0.6837, 0.25, 0.6837, 0.2656, 0.6837, 0.2344, 0.5938, 0.2344, 0.5663, 0.2344, 0.5663, 0.2344, 0.5938, 0.2812, 0.5625, 0.3125, 0.5625, 0.3125, 0.5938, 0.2812, 0.5938, 0.4375, 0.9062, 0.4688, 0.9062, 0.4688, 0.9375, 0.4375, 0.9375, 0.4375, 0.875, 0.4688, 0.875, 0.4688, 0.9062, 0.4375, 0.9062, 0.4688, 0.875, 0.5, 0.875, 0.5, 0.9062, 0.4688, 0.9062, 0.375, 0.9062, 0.4062, 0.9062, 0.4062, 0.9375, 0.375, 0.9375, 0.375, 0.875, 0.4062, 0.875, 0.4062, 0.9062, 0.375, 0.9062, 0.4062, 0.875, 0.4375, 0.875, 0.4375, 0.9062, 0.4062, 0.9062, 0.389, 0.991, 0.389, 0.9688, 0.389, 0.9688, 0.389, 0.991, 0.389, 0.9465, 0.4062, 0.9465, 0.4062, 0.9465, 0.389, 0.9465, 0.4235, 0.759, 0.4235, 0.7812, 0.4235, 0.7812, 0.4235, 0.759, 0.4375, 0.7812, 0.4688, 0.7812, 0.4688, 0.8125, 0.4375, 0.8125, 0.4375, 0.75, 0.4688, 0.75, 0.4688, 0.7812, 0.4375, 0.7812, 0.4688, 0.75, 0.5, 0.75, 0.5, 0.7812, 0.4688, 0.7812, 0.4235, 0.9688, 0.4235, 0.991, 0.4235, 0.991, 0.4235, 0.9688, 0.611, 0.8035, 0.5938, 0.8035, 0.5938, 0.8035, 0.611, 0.8035, 0.4063, 0.8035, 0.389, 0.8035, 0.389, 0.8035, 0.4063, 0.8035, 0.375, 0.8438, 0.4062, 0.8438, 0.4062, 0.875, 0.375, 0.875, 0.375, 0.8125, 0.4062, 0.8125, 0.4062, 0.8438, 0.375, 0.8438, 0.4062, 0.8125, 0.4375, 0.8125, 0.4375, 0.8438, 0.4062, 0.8438, 0.5765, 0.7812, 0.5765, 0.759, 0.5765, 0.759, 0.5765, 0.7812, 0.4235, 0.7812, 0.4235, 0.8035, 0.4235, 0.8035, 0.4235, 0.7812, 0.611, 0.9688, 0.611, 0.991, 0.611, 0.991, 0.611, 0.9688, 0.5, 0.7812, 0.5312, 0.7812, 0.5312, 0.8125, 0.5, 0.8125, 0.5, 0.75, 0.5312, 0.75, 0.5312, 0.7812, 0.5, 0.7812, 0.5312, 0.75, 0.5625, 0.75, 0.5625, 0.7812, 0.5312, 0.7812, 0.5, 0.8438, 0.5312, 0.8438, 0.5312, 0.875, 0.5, 0.875, 0.5, 0.8125, 0.5312, 0.8125, 0.5312, 0.8438, 0.5, 0.8438, 0.5312, 0.8125, 0.5625, 0.8125, 0.5625, 0.8438, 0.5312, 0.8438, 0.4375, 0.6562, 0.4688, 0.6562, 0.4688, 0.6875, 0.4375, 0.6875, 0.4375, 0.625, 0.4688, 0.625, 0.4688, 0.6562, 0.4375, 0.6562, 0.4688, 0.625, 0.5, 0.625, 0.5, 0.6562, 0.4688, 0.6562, 0.375, 0.6562, 0.4062, 0.6562, 0.4062, 0.6875, 0.375, 0.6875, 0.375, 0.625, 0.4062, 0.625, 0.4062, 0.6562, 0.375, 0.6562, 0.4062, 0.625, 0.4375, 0.625, 0.4375, 0.6562, 0.4062, 0.6562, 0.4062, 0.75, 0.375, 0.75, 0.375, 0.75, 0.4062, 0.75, 0.375, 0.6875, 0.4062, 0.6875, 0.4062, 0.7188, 0.375, 0.7188, 0.4062, 0.6875, 0.4375, 0.6875, 0.4375, 0.7188, 0.4062, 0.7188, 0.4375, 0.5312, 0.4688, 0.5312, 0.4688, 0.5625, 0.4375, 0.5625, 0.4375, 0.5, 0.4688, 0.5, 0.4688, 0.5312, 0.4375, 0.5312, 0.4688, 0.5, 0.5, 0.5, 0.5, 0.5312, 0.4688, 0.5312, 0.375, 0.5312, 0.4062, 0.5312, 0.4062, 0.5625, 0.375, 0.5625, 0.375, 0.5, 0.4062, 0.5, 0.4062, 0.5312, 0.375, 0.5312, 0.4062, 0.5, 0.4375, 0.5, 0.4375, 0.5312, 0.4062, 0.5312, 0.375, 0.5938, 0.4062, 0.5938, 0.4062, 0.625, 0.375, 0.625, 0.375, 0.5625, 0.4062, 0.5625, 0.4062, 0.5938, 0.375, 0.5938, 0.4062, 0.5625, 0.4375, 0.5625, 0.4375, 0.5938, 0.4062, 0.5938, 0.5625, 0.5312, 0.5938, 0.5312, 0.5938, 0.5625, 0.5625, 0.5625, 0.5625, 0.5, 0.5938, 0.5, 0.5938, 0.5312, 0.5625, 0.5312, 0.5938, 0.5, 0.625, 0.5, 0.625, 0.5312, 0.5938, 0.5312, 0.5, 0.5312, 0.5312, 0.5312, 0.5312, 0.5625, 0.5, 0.5625, 0.5, 0.5, 0.5312, 0.5, 0.5312, 0.5312, 0.5, 0.5312, 0.5312, 0.5, 0.5625, 0.5, 0.5625, 0.5312, 0.5312, 0.5312, 0.5, 0.5938, 0.5312, 0.5938, 0.5312, 0.625, 0.5, 0.625, 0.5312, 0.5625, 0.5312, 0.5938, 0.5312, 0.5938, 0.5312, 0.5625, 0.5312, 0.5625, 0.5625, 0.5625, 0.5625, 0.5938, 0.5312, 0.5938, 0.4375, 0.4062, 0.4688, 0.4062, 0.4688, 0.4375, 0.4375, 0.4375, 0.4375, 0.375, 0.4688, 0.375, 0.4688, 0.4062, 0.4375, 0.4062, 0.4688, 0.375, 0.5, 0.375, 0.5, 0.4062, 0.4688, 0.4062, 0.375, 0.4062, 0.4062, 0.4062, 0.4062, 0.4375, 0.375, 0.4375, 0.375, 0.375, 0.4062, 0.375, 0.4062, 0.4062, 0.375, 0.4062, 0.4062, 0.375, 0.4375, 0.375, 0.4375, 0.4062, 0.4062, 0.4062, 0.375, 0.4688, 0.4062, 0.4688, 0.4062, 0.5, 0.375, 0.5, 0.375, 0.4375, 0.4062, 0.4375, 0.4062, 0.4688, 0.375, 0.4688, 0.4062, 0.4375, 0.4375, 0.4375, 0.4375, 0.4688, 0.4062, 0.4688, 0.4375, 0.2812, 0.4688, 0.2812, 0.4688, 0.3125, 0.4375, 0.3125, 0.4375, 0.25, 0.4688, 0.25, 0.4688, 0.2812, 0.4375, 0.2812, 0.4688, 0.25, 0.5, 0.25, 0.5, 0.2812, 0.4688, 0.2812, 0.375, 0.2812, 0.4062, 0.2812, 0.4062, 0.3125, 0.375, 0.3125, 0.375, 0.25, 0.4062, 0.25, 0.4062, 0.2812, 0.375, 0.2812, 0.4062, 0.25, 0.4375, 0.25, 0.4375, 0.2812, 0.4062, 0.2812, 0.375, 0.3438, 0.4062, 0.3438, 0.4062, 0.375, 0.375, 0.375, 0.375, 0.3125, 0.4062, 0.3125, 0.4062, 0.3438, 0.375, 0.3438, 0.4062, 0.3125, 0.4375, 0.3125, 0.4375, 0.3438, 0.4062, 0.3438, 0.5625, 0.2812, 0.5938, 0.2812, 0.5938, 0.3125, 0.5625, 0.3125, 0.5625, 0.25, 0.5938, 0.25, 0.5938, 0.2812, 0.5625, 0.2812, 0.5938, 0.25, 0.625, 0.25, 0.625, 0.2812, 0.5938, 0.2812, 0.5, 0.2812, 0.5312, 0.2812, 0.5312, 0.3125, 0.5, 0.3125, 0.5, 0.25, 0.5312, 0.25, 0.5312, 0.2812, 0.5, 0.2812, 0.5312, 0.25, 0.5625, 0.25, 0.5625, 0.2812, 0.5312, 0.2812, 0.5, 0.3438, 0.5312, 0.3438, 0.5312, 0.375, 0.5, 0.375, 0.5, 0.3125, 0.5312, 0.3125, 0.5312, 0.3438, 0.5, 0.3438, 0.5312, 0.3125, 0.5625, 0.3125, 0.5625, 0.3438, 0.5312, 0.3438, 0.4375, 0.1562, 0.4688, 0.1562, 0.4688, 0.1875, 0.4375, 0.1875, 0.4375, 0.125, 0.4688, 0.125, 0.4688, 0.1562, 0.4375, 0.1562, 0.4688, 0.125, 0.5, 0.125, 0.5, 0.1562, 0.4688, 0.1562, 0.375, 0.1562, 0.4062, 0.1562, 0.4062, 0.1875, 0.375, 0.1875, 0.375, 0.125, 0.4062, 0.125, 0.4062, 0.1562, 0.375, 0.1562, 0.4062, 0.125, 0.4375, 0.125, 0.4375, 0.1562, 0.4062, 0.1562, 0.375, 0.2188, 0.4062, 0.2188, 0.4062, 0.25, 0.375, 0.25, 0.375, 0.1875, 0.4062, 0.1875, 0.4062, 0.2188, 0.375, 0.2188, 0.4062, 0.1875, 0.4375, 0.1875, 0.4375, 0.2188, 0.4062, 0.2188, 0.4375, 0.03125, 0.4688, 0.03125, 0.4688, 0.0625, 0.4375, 0.0625, 0.4375, 0.0, 0.4688, 0.0, 0.4688, 0.03125, 0.4375, 0.03125, 0.4688, 0.0, 0.5, 0.0, 0.5, 0.03125, 0.4688, 0.03125, 0.375, 0.03125, 0.4062, 0.03125, 0.4062, 0.0625, 0.375, 0.0625, 0.375, 0.0, 0.4062, 0.0, 0.4062, 0.03125, 0.375, 0.03125, 0.4062, 0.0, 0.4375, 0.0, 0.4375, 0.03125, 0.4062, 0.03125, 0.375, 0.09375, 0.4062, 0.09375, 0.4062, 0.125, 0.375, 0.125, 0.375, 0.0625, 0.4062, 0.0625, 0.4062, 0.09375, 0.375, 0.09375, 0.4062, 0.0625, 0.4375, 0.0625, 0.4375, 0.09375, 0.4062, 0.09375, 0.5625, 0.03125, 0.5938, 0.03125, 0.5938, 0.0625, 0.5625, 0.0625, 0.5625, 0.0, 0.5938, 0.0, 0.5938, 0.03125, 0.5625, 0.03125, 0.8438, 0.5312, 0.8125, 0.5312, 0.8125, 0.5312, 0.8438, 0.5312, 0.5, 0.03125, 0.5312, 0.03125, 0.5312, 0.0625, 0.5, 0.0625, 0.5, 0.0, 0.5312, 0.0, 0.5312, 0.03125, 0.5, 0.03125, 0.5312, 0.0, 0.5625, 0.0, 0.5625, 0.03125, 0.5312, 0.03125, 0.5, 0.09375, 0.5312, 0.09375, 0.5312, 0.125, 0.5, 0.125, 0.5, 0.0625, 0.5312, 0.0625, 0.5312, 0.09375, 0.5, 0.09375, 0.5312, 0.0625, 0.5625, 0.0625, 0.5625, 0.09375, 0.5312, 0.09375, 0.5625, 0.09375, 0.5938, 0.09375, 0.5938, 0.125, 0.5625, 0.125, 0.5625, 0.0625, 0.5938, 0.0625, 0.5938, 0.09375, 0.5625, 0.09375, 0.5938, 0.0625, 0.625, 0.0625, 0.625, 0.09375, 0.5938, 0.09375, 0.4375, 0.09375, 0.4688, 0.09375, 0.4688, 0.125, 0.4375, 0.125, 0.4375, 0.0625, 0.4688, 0.0625, 0.4688, 0.09375, 0.4375, 0.09375, 0.4688, 0.0625, 0.5, 0.0625, 0.5, 0.09375, 0.4688, 0.09375, 0.4375, 0.2188, 0.4688, 0.2188, 0.4688, 0.25, 0.4375, 0.25, 0.4375, 0.1875, 0.4688, 0.1875, 0.4688, 0.2188, 0.4375, 0.2188, 0.4688, 0.1875, 0.5, 0.1875, 0.5, 0.2188, 0.4688, 0.2188, 0.5625, 0.3438, 0.5938, 0.3438, 0.5938, 0.375, 0.5625, 0.375, 0.5625, 0.3125, 0.5938, 0.3125, 0.5938, 0.3438, 0.5625, 0.3438, 0.5938, 0.3125, 0.625, 0.3125, 0.625, 0.3438, 0.5938, 0.3438, 0.4375, 0.3438, 0.4688, 0.3438, 0.4688, 0.375, 0.4375, 0.375, 0.4375, 0.3125, 0.4688, 0.3125, 0.4688, 0.3438, 0.4375, 0.3438, 0.4688, 0.3125, 0.5, 0.3125, 0.5, 0.3438, 0.4688, 0.3438, 0.4375, 0.4688, 0.4688, 0.4688, 0.4688, 0.5, 0.4375, 0.5, 0.4375, 0.4375, 0.4688, 0.4375, 0.4688, 0.4688, 0.4375, 0.4688, 0.4688, 0.4375, 0.5, 0.4375, 0.5, 0.4688, 0.4688, 0.4688, 0.5625, 0.5938, 0.5938, 0.5938, 0.5938, 0.625, 0.5625, 0.625, 0.5625, 0.5625, 0.5938, 0.5625, 0.5938, 0.5938, 0.5625, 0.5938, 0.5938, 0.5625, 0.625, 0.5625, 0.625, 0.5938, 0.5938, 0.5938, 0.4375, 0.5938, 0.4688, 0.5938, 0.4688, 0.625, 0.4375, 0.625, 0.4375, 0.5625, 0.4688, 0.5625, 0.4688, 0.5938, 0.4375, 0.5938, 0.5312, 0.6875, 0.5, 0.6875, 0.5, 0.6875, 0.5312, 0.6875, 0.375, 0.75, 0.375, 0.7812, 0.375, 0.7812, 0.375, 0.75, 0.4375, 0.6875, 0.4688, 0.6875, 0.4688, 0.7188, 0.4375, 0.7188, 0.4688, 0.6875, 0.5, 0.6875, 0.5, 0.7188, 0.4688, 0.7188, 0.5625, 0.8438, 0.5938, 0.8438, 0.5938, 0.875, 0.5625, 0.875, 0.5625, 0.8125, 0.5938, 0.8125, 0.5938, 0.8438, 0.5625, 0.8438, 0.5938, 0.8125, 0.625, 0.8125, 0.625, 0.8438, 0.5938, 0.8438, 0.4375, 0.8438, 0.4688, 0.8438, 0.4688, 0.875, 0.4375, 0.875, 0.4375, 0.8125, 0.4688, 0.8125, 0.4688, 0.8438, 0.4375, 0.8438, 0.4688, 0.8125, 0.5, 0.8125, 0.5, 0.8438, 0.4688, 0.8438, 0.4375, 0.9688, 0.4688, 0.9688, 0.4688, 1.0, 0.4375, 1.0, 0.4375, 0.9375, 0.4688, 0.9375, 0.4688, 0.9688, 0.4375, 0.9688, 0.4688, 0.9375, 0.5, 0.9375, 0.5, 0.9688, 0.4688, 0.9688, 0.3125, 0.5938, 0.3438, 0.5938, 0.3438, 0.625, 0.3125, 0.625, 0.3125, 0.5625, 0.3438, 0.5625, 0.3438, 0.5938, 0.3125, 0.5938, 0.3438, 0.5625, 0.375, 0.5625, 0.375, 0.5938, 0.3438, 0.5938, 0.1875, 0.5938, 0.2188, 0.5938, 0.2188, 0.625, 0.1875, 0.625, 0.1875, 0.5625, 0.2188, 0.5625, 0.2188, 0.5938, 0.1875, 0.5938, 0.2656, 0.6562, 0.2656, 0.6837, 0.2656, 0.6837, 0.2656, 0.6562, 0.1875, 0.7188, 0.2188, 0.7188, 0.2188, 0.75, 0.1875, 0.75, 0.1875, 0.6875, 0.2188, 0.6875, 0.2188, 0.7188, 0.1875, 0.7188, 0.2188, 0.6875, 0.25, 0.6875, 0.25, 0.7188, 0.2188, 0.7188, 0.8125, 0.5938, 0.8438, 0.5938, 0.8438, 0.625, 0.8125, 0.625, 0.8125, 0.5625, 0.8438, 0.5625, 0.8438, 0.5938, 0.8125, 0.5938, 0.8438, 0.5625, 0.875, 0.5625, 0.875, 0.5938, 0.8438, 0.5938, 0.6875, 0.5938, 0.7188, 0.5938, 0.7188, 0.625, 0.6875, 0.625, 0.6875, 0.5625, 0.7188, 0.5625, 0.7188, 0.5938, 0.6875, 0.5938, 0.7188, 0.5625, 0.75, 0.5625, 0.75, 0.5938, 0.7188, 0.5938, 0.6875, 0.7188, 0.7188, 0.7188, 0.7188, 0.75, 0.6875, 0.75, 0.6875, 0.6875, 0.7188, 0.6875, 0.7188, 0.7188, 0.6875, 0.7188, 0.7188, 0.6875, 0.75, 0.6875, 0.75, 0.7188, 0.7188, 0.7188, 0.8125, 0.7188, 0.8438, 0.7188, 0.8438, 0.75, 0.8125, 0.75, 0.8125, 0.6875, 0.8438, 0.6875, 0.8438, 0.7188, 0.8125, 0.7188, 0.8438, 0.6875, 0.875, 0.6875, 0.875, 0.7188, 0.8438, 0.7188, 0.3125, 0.7188, 0.3438, 0.7188, 0.3438, 0.75, 0.3125, 0.75, 0.3125, 0.6875, 0.3438, 0.6875, 0.3438, 0.7188, 0.3125, 0.7188, 0.3438, 0.6875, 0.375, 0.6875, 0.375, 0.7188, 0.3438, 0.7188, 0.5938, 0.8035, 0.5765, 0.8035, 0.5765, 0.8035, 0.5938, 0.8035, 0.4062, 0.991, 0.389, 0.991, 0.389, 0.991, 0.4062, 0.991, 0.5765, 0.8035, 0.5765, 0.7812, 0.5765, 0.7812, 0.5765, 0.8035, 0.6562, 0.5312, 0.625, 0.5312, 0.625, 0.5312, 0.6562, 0.5312, 0.5625, 0.6875, 0.5938, 0.6875, 0.5938, 0.7188, 0.5625, 0.7188, 0.5938, 0.6875, 0.625, 0.6875, 0.625, 0.7188, 0.5938, 0.7188, 0.5625, 0.4688, 0.5938, 0.4688, 0.5938, 0.5, 0.5625, 0.5, 0.5625, 0.4375, 0.5938, 0.4375, 0.5938, 0.4688, 0.5625, 0.4688, 0.5938, 0.4375, 0.625, 0.4375, 0.625, 0.4688, 0.5938, 0.4688, 0.5625, 0.2188, 0.5938, 0.2188, 0.5938, 0.25, 0.5625, 0.25, 0.5625, 0.1875, 0.5938, 0.1875, 0.5938, 0.2188, 0.5625, 0.2188, 0.5938, 0.1875, 0.625, 0.1875, 0.625, 0.2188, 0.5938, 0.2188, 0.389, 0.9688, 0.389, 0.991, 0.375, 1.0, 0.375, 0.9688, 0.4062, 0.759, 0.389, 0.759, 0.375, 0.75, 0.4062, 0.75, 0.5938, 0.991, 0.611, 0.991, 0.625, 1.0, 0.5938, 1.0, 0.611, 0.7812, 0.611, 0.759, 0.625, 0.75, 0.625, 0.7812, 0.389, 0.7812, 0.389, 0.8035, 0.375, 0.8125, 0.375, 0.7812, 0.5938, 0.759, 0.5765, 0.759, 0.5625, 0.75, 0.5938, 0.75, 0.4062, 0.991, 0.4235, 0.991, 0.4375, 1.0, 0.4062, 1.0, 0.611, 0.9688, 0.611, 0.9465, 0.625, 0.9375, 0.625, 0.9688, 0.5765, 0.7812, 0.5765, 0.8035, 0.5625, 0.8125, 0.5625, 0.7812, 0.5765, 0.8035, 0.5938, 0.8035, 0.5938, 0.8125, 0.5625, 0.8125, 0.4235, 0.8035, 0.4235, 0.7812, 0.4375, 0.7812, 0.4375, 0.8125, 0.389, 0.8035, 0.4063, 0.8035, 0.4062, 0.8125, 0.375, 0.8125, 0.4235, 0.991, 0.4235, 0.9688, 0.4375, 0.9688, 0.4375, 1.0, 0.4062, 0.9465, 0.389, 0.9465, 0.375, 0.9375, 0.4062, 0.9375, 0.5765, 0.9688, 0.5765, 0.991, 0.5625, 1.0, 0.5625, 0.9688, 0.5938, 0.9465, 0.5765, 0.9465, 0.5625, 0.9375, 0.5938, 0.9375, 0.389, 0.9465, 0.389, 0.9688, 0.375, 0.9688, 0.375, 0.9375, 0.4235, 0.759, 0.4062, 0.759, 0.4062, 0.75, 0.4375, 0.75, 0.5765, 0.991, 0.5938, 0.991, 0.5938, 1.0, 0.5625, 1.0, 0.611, 0.8035, 0.611, 0.7812, 0.625, 0.7812, 0.625, 0.8125, 0.389, 0.759, 0.389, 0.7812, 0.375, 0.7812, 0.375, 0.75, 0.611, 0.759, 0.5938, 0.759, 0.5938, 0.75, 0.625, 0.75, 0.389, 0.991, 0.4062, 0.991, 0.4062, 1.0, 0.375, 1.0, 0.611, 0.991, 0.611, 0.9688, 0.625, 0.9688, 0.625, 1.0, 0.5765, 0.759, 0.5765, 0.7812, 0.5625, 0.7812, 0.5625, 0.75, 0.5938, 0.8035, 0.611, 0.8035, 0.625, 0.8125, 0.5938, 0.8125, 0.4235, 0.7812, 0.4235, 0.759, 0.4375, 0.75, 0.4375, 0.7812, 0.4063, 0.8035, 0.4235, 0.8035, 0.4375, 0.8125, 0.4062, 0.8125, 0.4235, 0.9688, 0.4235, 0.9465, 0.4375, 0.9375, 0.4375, 0.9688, 0.4235, 0.9465, 0.4062, 0.9465, 0.4062, 0.9375, 0.4375, 0.9375, 0.5765, 0.9465, 0.5765, 0.9688, 0.5625, 0.9688, 0.5625, 0.9375, 0.611, 0.9465, 0.5938, 0.9465, 0.5938, 0.9375, 0.625, 0.9375, 0.5938, 0.9688, 0.611, 0.9688, 0.611, 0.991, 0.5938, 0.991, 0.5938, 0.7812, 0.611, 0.7812, 0.611, 0.8035, 0.5938, 0.8035, 0.4062, 0.7812, 0.4235, 0.7812, 0.4235, 0.8035, 0.4063, 0.8035, 0.4062, 0.9688, 0.4235, 0.9688, 0.4235, 0.991, 0.4062, 0.991, 0.389, 0.9688, 0.4062, 0.9688, 0.4062, 0.991, 0.389, 0.991, 0.389, 0.9465, 0.4062, 0.9465, 0.4062, 0.9688, 0.389, 0.9688, 0.4062, 0.9465, 0.4235, 0.9465, 0.4235, 0.9688, 0.4062, 0.9688, 0.389, 0.7812, 0.4062, 0.7812, 0.4063, 0.8035, 0.389, 0.8035, 0.389, 0.759, 0.4062, 0.759, 0.4062, 0.7812, 0.389, 0.7812, 0.4062, 0.759, 0.4235, 0.759, 0.4235, 0.7812, 0.4062, 0.7812, 0.5765, 0.7812, 0.5938, 0.7812, 0.5938, 0.8035, 0.5765, 0.8035, 0.5765, 0.759, 0.5938, 0.759, 0.5938, 0.7812, 0.5765, 0.7812, 0.5938, 0.759, 0.611, 0.759, 0.611, 0.7812, 0.5938, 0.7812, 0.5765, 0.9688, 0.5938, 0.9688, 0.5938, 0.991, 0.5765, 0.991, 0.5765, 0.9465, 0.5938, 0.9465, 0.5938, 0.9688, 0.5765, 0.9688, 0.5938, 0.9465, 0.611, 0.9465, 0.611, 0.9688, 0.5938, 0.9688, 0.5765, 0.9465, 0.5938, 0.9465, 0.5938, 0.9465, 0.5765, 0.9465, 0.611, 0.991, 0.5938, 0.991, 0.5938, 0.991, 0.611, 0.991, 0.4062, 0.9465, 0.4235, 0.9465, 0.4235, 0.9465, 0.4062, 0.9465, 0.389, 0.9688, 0.389, 0.9465, 0.389, 0.9465, 0.389, 0.9688, 0.611, 0.759, 0.611, 0.7812, 0.611, 0.7812, 0.611, 0.759, 0.5765, 0.9688, 0.5765, 0.9465, 0.5765, 0.9465, 0.5765, 0.9688, 0.4062, 0.759, 0.4235, 0.759, 0.4235, 0.759, 0.4062, 0.759, 0.389, 0.8035, 0.389, 0.7812, 0.389, 0.7812, 0.389, 0.8035, 0.5938, 0.9465, 0.611, 0.9465, 0.611, 0.9465, 0.5938, 0.9465, 0.5938, 0.991, 0.5765, 0.991, 0.5765, 0.991, 0.5938, 0.991, 0.5765, 0.759, 0.5938, 0.759, 0.5938, 0.759, 0.5765, 0.759, 0.611, 0.7812, 0.611, 0.8035, 0.611, 0.8035, 0.611, 0.7812, 0.4235, 0.991, 0.4062, 0.991, 0.4062, 0.991, 0.4235, 0.991, 0.389, 0.7812, 0.389, 0.759, 0.389, 0.759, 0.389, 0.7812, 0.611, 0.9465, 0.611, 0.9688, 0.611, 0.9688, 0.611, 0.9465, 0.5938, 0.759, 0.611, 0.759, 0.611, 0.759, 0.5938, 0.759, 0.8125, 0.5312, 0.7812, 0.5312, 0.7812, 0.5312, 0.8125, 0.5312, 0.4375, 0.7188, 0.4688, 0.7188, 0.4688, 0.7188, 0.4375, 0.7188, 0.7812, 0.5312, 0.75, 0.5312, 0.75, 0.5312, 0.7812, 0.5312, 0.75, 0.5312, 0.7188, 0.5312, 0.7188, 0.5312, 0.75, 0.5312, 0.4062, 0.75, 0.375, 0.75, 0.375, 0.75, 0.4062, 0.75, 0.625, 0.03125, 0.5938, 0.03125, 0.5938, 0.03125, 0.625, 0.03125, 0.7188, 0.5312, 0.6875, 0.5312, 0.6875, 0.5312, 0.7188, 0.5312, 0.875, 0.5312, 0.8438, 0.5312, 0.8438, 0.5312, 0.875, 0.5312, 0.5938, 0.03125, 0.5938, 0.0, 0.5938, 0.0, 0.5938, 0.03125, 0.5938, 0.7188, 0.625, 0.7188, 0.625, 0.7188, 0.5938, 0.7188, 0.8438, 0.5312, 0.8125, 0.5312, 0.8125, 0.5312, 0.8438, 0.5312, 0.4062, 0.7188, 0.4375, 0.7188, 0.4375, 0.7188, 0.4062, 0.7188, 0.5312, 0.7188, 0.5625, 0.7188, 0.5625, 0.7188, 0.5312, 0.7188, 0.5625, 0.7188, 0.5938, 0.7188, 0.5938, 0.7188, 0.5625, 0.7188, 0.375, 0.75, 0.375, 0.7812, 0.375, 0.7812, 0.375, 0.75, 0.375, 0.7188, 0.4062, 0.7188, 0.4062, 0.7188, 0.375, 0.7188, 0.5, 0.7188, 0.5312, 0.7188, 0.5312, 0.7188, 0.5, 0.7188, 0.7812, 0.5312, 0.75, 0.5312, 0.75, 0.5312, 0.7812, 0.5312, 0.4062, 0.7188, 0.4375, 0.7188, 0.4375, 0.7188, 0.4062, 0.7188, 0.8125, 0.5312, 0.7812, 0.5312, 0.7812, 0.5312, 0.8125, 0.5312, 0.5938, 0.7188, 0.625, 0.7188, 0.625, 0.75, 0.5938, 0.75, 0.4688, 0.7188, 0.5, 0.7188, 0.5, 0.75, 0.4688, 0.75, 0.4062, 0.7188, 0.4375, 0.7188, 0.4375, 0.75, 0.4062, 0.75, 0.5312, 0.7188, 0.5625, 0.7188, 0.5625, 0.75, 0.5312, 0.75, 0.5, 0.7188, 0.5312, 0.7188, 0.5312, 0.75, 0.5, 0.75, 0.6875, 0.5, 0.7188, 0.5, 0.7188, 0.5312, 0.6875, 0.5312, 0.7188, 0.5, 0.75, 0.5, 0.75, 0.5312, 0.7188, 0.5312, 0.625, 0.5, 0.6562, 0.5, 0.6562, 0.5312, 0.625, 0.5312, 0.6562, 0.5, 0.6875, 0.5, 0.6875, 0.5312, 0.6562, 0.5312, 0.8125, 0.5, 0.8438, 0.5, 0.8438, 0.5312, 0.8125, 0.5312, 0.8438, 0.5, 0.875, 0.5, 0.875, 0.5312, 0.8438, 0.5312, 0.75, 0.5, 0.7812, 0.5, 0.7812, 0.5312, 0.75, 0.5312, 0.7812, 0.5, 0.8125, 0.5, 0.8125, 0.5312, 0.7812, 0.5312, 0.375, 0.7188, 0.4062, 0.7188, 0.4062, 0.75, 0.375, 0.75, 0.5938, 0.0, 0.625, 0.0, 0.625, 0.03125, 0.5938, 0.03125, 0.4375, 0.7188, 0.4688, 0.7188, 0.4688, 0.75, 0.4375, 0.75, 0.5625, 0.7188, 0.5938, 0.7188, 0.5938, 0.75, 0.5625, 0.75, 0.6562, 0.5312, 0.625, 0.5312, 0.625, 0.5312, 0.6562, 0.5312, 0.4688, 0.7188, 0.5, 0.7188, 0.5, 0.7188, 0.4688, 0.7188, 0.6875, 0.5312, 0.6562, 0.5312, 0.6562, 0.5312, 0.6875, 0.5312, 0.4688, 0.6562, 0.5, 0.6562, 0.5, 0.6875, 0.4688, 0.6875, 0.5, 0.6562, 0.5312, 0.6562, 0.5312, 0.6875, 0.5, 0.6875, 0.5, 0.5625, 0.5312, 0.5625, 0.5312, 0.5938, 0.5, 0.5938, 0.4688, 0.5625, 0.5, 0.5625, 0.5, 0.5938, 0.4688, 0.5938, 0.4688, 0.6562, 0.5, 0.6562, 0.5, 0.6562, 0.4688, 0.6562, 0.4688, 0.5625, 0.5, 0.5625, 0.5, 0.5625, 0.4688, 0.5625, 0.5312, 0.5938, 0.5, 0.5938, 0.5, 0.5938, 0.5312, 0.5938, 0.4688, 0.6875, 0.4688, 0.6562, 0.4688, 0.6562, 0.4688, 0.6875, 0.5, 0.5625, 0.5312, 0.5625, 0.5312, 0.5625, 0.5, 0.5625, 0.5, 0.6875, 0.4688, 0.6875, 0.4688, 0.6875, 0.5, 0.6875, 0.4688, 0.5938, 0.4688, 0.5625, 0.4688, 0.5625, 0.4688, 0.5938, 0.5312, 0.6562, 0.5312, 0.6875, 0.5312, 0.6875, 0.5312, 0.6562, 0.4596, 0.7956, 0.5404, 0.7956, 0.5404, 0.9544, 0.4596, 0.9544, 0.4596, 0.5846, 0.5404, 0.5846, 0.5404, 0.6654, 0.4596, 0.6654, 0.6706, 0.5846, 0.8294, 0.5846, 0.8294, 0.6654, 0.6706, 0.6654, 0.4596, 0.08463, 0.5404, 0.08463, 0.5404, 0.1654, 0.4596, 0.1654, 0.4596, 0.2956, 0.5404, 0.2956, 0.5404, 0.4544, 0.4596, 0.4544, 0.1706, 0.6654, 0.1706, 0.75, 0.125, 0.6654, 0.5404, 0.9544, 0.625, 0.9544, 0.5404, 1.0, 0.1706, 0.5846, 0.125, 0.5846, 0.1706, 0.5, 0.8294, 0.5846, 0.8294, 0.5, 0.875, 0.5846, 0.3294, 0.6654, 0.375, 0.6654, 0.3294, 0.75, 0.6706, 0.6654, 0.6706, 0.75, 0.625, 0.6654, 0.3294, 0.5846, 0.3294, 0.5, 0.375, 0.5846, 0.6706, 0.5846, 0.625, 0.5846, 0.6706, 0.5, 0.1706, 0.5846, 0.1706, 0.6654, 0.125, 0.6654, 0.125, 0.5846, 0.4596, 0.9544, 0.5404, 0.9544, 0.5404, 1.0, 0.4596, 1.0, 0.8294, 0.6654, 0.8294, 0.5846, 0.875, 0.5846, 0.875, 0.6654, 0.5404, 0.2956, 0.4596, 0.2956, 0.4596, 0.1654, 0.5404, 0.1654, 0.3294, 0.5846, 0.1706, 0.5846, 0.1706, 0.5, 0.3294, 0.5, 0.8294, 0.5846, 0.6706, 0.5846, 0.6706, 0.5, 0.8294, 0.5, 0.5404, 0.5846, 0.4596, 0.5846, 0.4596, 0.4544, 0.5404, 0.4544, 0.3294, 0.6654, 0.3294, 0.5846, 0.4596, 0.5846, 0.4596, 0.6654, 0.6706, 0.5846, 0.6706, 0.6654, 0.5404, 0.6654, 0.5404, 0.5846, 0.5404, 0.7956, 0.4596, 0.7956, 0.4596, 0.6654, 0.5404, 0.6654, 0.1706, 0.6654, 0.3294, 0.6654, 0.3294, 0.75, 0.1706, 0.75, 0.6706, 0.6654, 0.8294, 0.6654, 0.8294, 0.75, 0.6706, 0.75, 0.1706, 0.5846, 0.3294, 0.5846, 0.3294, 0.6654, 0.1706, 0.6654, 0.2656, 0.5663, 0.25, 0.5663, 0.25, 0.5625, 0.2812, 0.5625, 0.25, 0.6837, 0.2656, 0.6837, 0.2812, 0.6875, 0.25, 0.6875, 0.25, 0.5663, 0.2344, 0.5663, 0.2188, 0.5625, 0.25, 0.5625, 0.2344, 0.6837, 0.25, 0.6837, 0.25, 0.6875, 0.2188, 0.6875, 0.2656, 0.6837, 0.2656, 0.6562, 0.2812, 0.6562, 0.2812, 0.6875, 0.2656, 0.6562, 0.2656, 0.625, 0.2812, 0.625, 0.2812, 0.6562, 0.2344, 0.6562, 0.2344, 0.6837, 0.2188, 0.6875, 0.2188, 0.6562, 0.2344, 0.625, 0.2344, 0.6562, 0.2188, 0.6562, 0.2188, 0.625, 0.2656, 0.625, 0.2656, 0.5938, 0.2812, 0.5938, 0.2812, 0.625, 0.2656, 0.5938, 0.2656, 0.5663, 0.2812, 0.5625, 0.2812, 0.5938, 0.2344, 0.5938, 0.2344, 0.625, 0.2188, 0.625, 0.2188, 0.5938, 0.2344, 0.5663, 0.2344, 0.5938, 0.2188, 0.5938, 0.2188, 0.5625, 0.2344, 0.5938, 0.25, 0.5938, 0.25, 0.625, 0.2344, 0.625, 0.2344, 0.6562, 0.25, 0.6562, 0.25, 0.6837, 0.2344, 0.6837, 0.25, 0.6562, 0.2656, 0.6562, 0.2656, 0.6837, 0.25, 0.6837, 0.25, 0.625, 0.2656, 0.625, 0.2656, 0.6562, 0.25, 0.6562, 0.2344, 0.625, 0.25, 0.625, 0.25, 0.6562, 0.2344, 0.6562, 0.25, 0.5938, 0.2656, 0.5938, 0.2656, 0.625, 0.25, 0.625, 0.25, 0.5663, 0.2656, 0.5663, 0.2656, 0.5938, 0.25, 0.5938, 0.2344, 0.5663, 0.25, 0.5663, 0.25, 0.5938, 0.2344, 0.5938, 0.25, 0.6837, 0.2344, 0.6837, 0.2344, 0.6837, 0.25, 0.6837, 0.2344, 0.625, 0.2344, 0.5938, 0.2344, 0.5938, 0.2344, 0.625, 0.25, 0.5663, 0.2656, 0.5663, 0.2656, 0.5663, 0.25, 0.5663, 0.2344, 0.6562, 0.2344, 0.625, 0.2344, 0.625, 0.2344, 0.6562])
me_cube.materials.append(mat_material)
me_cube.use_remesh_preserve_volume = False
me_cube.use_remesh_preserve_attributes = False
me_cube.use_mirror_vertex_groups = False
me_cube.update()

# ---- objects
ob_cube = bpy.data.objects.new('Cube', me_cube)
ob_light = bpy.data.objects.new('Light', light_light)
ob_camera = bpy.data.objects.new('Camera', cam_camera)

# ---- transforms, parenting, visibility, modifiers, constraints
ob_cube.location = (0.0, 0.0, 0.0)
ob_cube.lock_rotations_4d = False
ob_cube.empty_display_type = 'ARROWS'
ob_cube.lineart.crease_threshold = 0.0
ob_light.location = (4.076, 1.005, 5.904)
ob_light.rotation_euler = (0.6503, 0.05522, 1.866)
ob_light.lock_rotations_4d = False
ob_light.empty_display_type = 'ARROWS'
ob_light.color = (0.0, 0.0, 0.0, 0.0)
ob_light.lineart.crease_threshold = 0.0
ob_camera.location = (7.359, -6.926, 4.958)
ob_camera.rotation_euler = (1.109, 0.0, 0.8149)
ob_camera.lock_rotations_4d = False
ob_camera.empty_display_type = 'ARROWS'
ob_camera.color = (0.0, 0.0, 0.0, 0.0)
ob_camera.display_type = 'WIRE'
ob_camera.lineart.crease_threshold = 0.0

# ---- collection membership
col_collection.objects.link(ob_cube)
col_collection.objects.link(ob_light)
col_collection.objects.link(ob_camera)

# ---- scene / render settings (as saved in the file)
scene.camera = ob_camera
scene.frame_start = 1; scene.frame_end = 250; scene.frame_set(1)
scene.render.engine = 'BLENDER_EEVEE_NEXT'
scene.cycles.use_denoising = False
scene.cycles.samples = 128
scene.cycles.sampling_pattern = 'TABULATED_SOBOL'
scene.cycles.use_adaptive_sampling = False
scene.cycles.use_light_tree = False
scene.view_settings.view_transform = 'Filmic'
bpy.context.view_layer.update()
